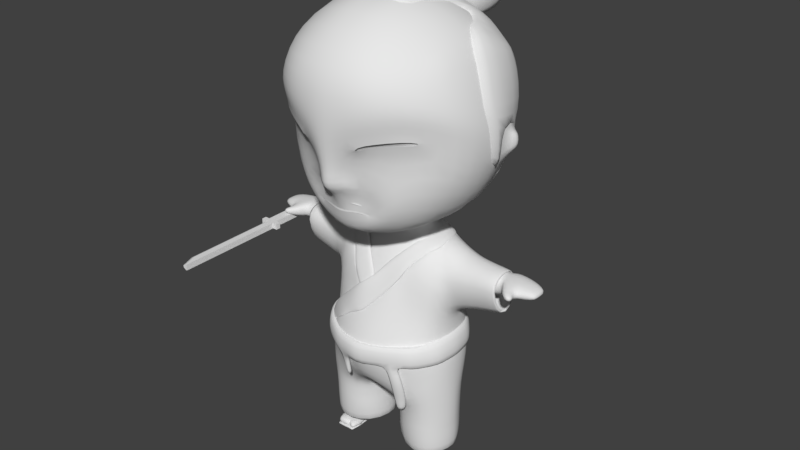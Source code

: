 # Source: Enemy_LowPoly.blend  (saved by Blender 2.79.0; exported with 4.5.12 LTS)
import bpy
from mathutils import Matrix  # noqa: F401  (used for matrix-valued properties, if any)

bpy.ops.wm.read_factory_settings(use_empty=True)
scene = bpy.context.scene
scene.name = 'Scene'

# ---- collections
col_collection_1 = bpy.data.collections.new('Collection 1'); scene.collection.children.link(col_collection_1)

# ---- world
world_world = bpy.data.worlds.new('World'); scene.world = world_world
world_world.color = (0.05088, 0.05088, 0.05088)
world_world.use_sun_shadow = False
world_world.sun_shadow_jitter_overblur = 0.0
world_world.cycles.sampling_method = 'MANUAL'

# ---- meshes
me_plane_010 = bpy.data.meshes.new('Plane.010')
me_plane_010.from_pydata([(0.9432, 0.03878, -0.2954), (1.055, 0.04047, -0.2899), (1.108, 0.04147, -0.2878), (0.8404, 0.03962, -0.2918), (0.7328, 0.03962, -0.2892), (1.139, 0.03633, 0.1771), (0.727, 0.03618, 0.1551), (1.132, 0.03868, -0.002756), (0.7268, 0.03913, -0.005511), (1.066, 0.1848, 0.3582), (1.15, 0.03688, 0.3148), (1.183, 0.09671, 0.3327), (1.159, 0.1581, 0.3534), (0.8906, 0.1816, 0.3589), (0.7578, 0.1583, 0.3564), (0.7212, 0.03671, 0.3023), (0.7076, 0.08791, 0.3342), (1.055, 0.1796, 0.4294), (1.159, 0.0374, 0.4213), (1.188, 0.09805, 0.4237), (1.17, 0.1499, 0.4281), (0.8802, 0.1668, 0.4294), (0.7688, 0.1655, 0.4288), (0.7233, 0.03749, 0.4194), (0.7011, 0.08991, 0.4244), (0.9515, 0.1459, 0.5347), (1.145, 0.03715, 0.5773), (0.8813, 0.1267, 0.5443), (0.8736, 0.03914, 0.5505), (0.8631, 0.1444, 0.5349), (0.7491, 0.03705, 0.5761), (0.8704, 0.03668, 0.5035), (1.159, 0.03815, 0.507), (0.8361, 0.1523, 0.5147), (0.8836, 0.1592, 0.4862), (1.045, 0.1674, 0.4977), (1.114, 0.1581, 0.4579), (0.7348, 0.03802, 0.5053), (0.8955, 0.127, 0.5409), (0.8902, 0.03971, 0.5496), (0.8736, 0.03914, 0.5908), (0.7537, 0.03705, 0.5911), (0.9428, 0.03614, 0.591), (0.8902, 0.03971, 0.5908), (1.076, 0.04049, 0.591), (1.055, 0.004796, -0.2899), (1.139, 0.0389, 0.591), (0.9432, 0.003111, -0.2954), (1.108, 0.005798, -0.2878), (0.8404, 0.00395, -0.2918), (0.7328, 0.003949, -0.2892), (1.068, -0.001147, 0.1351), (0.9467, -0.0008609, 0.1039), (1.139, 0.000654, 0.1771), (0.8453, -0.001156, 0.1126), (0.727, 0.000508, 0.1551), (0.8451, 0.0002987, -0.1514), (0.7268, 0.003453, -0.005511), (0.9483, -0.0002352, -0.165), (1.132, 0.003012, -0.002756), (1.068, 0.0009191, -0.0894), (1.089, -0.00131, 0.2909), (0.9443, -0.0009817, 0.273), (1.15, 0.001212, 0.3148), (0.8245, -0.001321, 0.278), (0.7212, 0.001035, 0.3023), (1.084, -0.0009468, 0.4175), (0.9441, -0.000634, 0.4146), (1.159, 0.001732, 0.4213), (0.8302, -0.0009563, 0.4154), (0.7233, 0.001813, 0.4194), (1.079, 0.0002734, 0.5749), (0.9428, 0.0004646, 0.5731), (1.145, 0.001476, 0.5773), (0.8902, 0.004034, 0.5496), (0.9435, 0.001139, 0.5014), (0.8704, 0.001006, 0.5035), (1.159, 0.002477, 0.507), (0.7348, 0.002348, 0.5053), (0.7491, 0.001377, 0.5761), (1.082, 0.0008854, 0.5037), (0.8736, 0.003463, 0.5505), (0.7537, 0.001377, 0.5911), (0.8736, 0.003463, 0.5908), (0.9428, 0.0004646, 0.591), (0.8902, 0.004034, 0.5908), (1.139, 0.003223, 0.591), (1.076, 0.00482, 0.591), (-0.9432, 0.03878, -0.2954), (-1.055, 0.04047, -0.2899), (-1.108, 0.04147, -0.2878), (-0.8404, 0.03962, -0.2918), (-0.7328, 0.03962, -0.2892), (-1.139, 0.03633, 0.1771), (-0.727, 0.03618, 0.1551), (-1.132, 0.03868, -0.002756), (-0.7268, 0.03913, -0.005511), (-1.066, 0.1848, 0.3582), (-1.15, 0.03688, 0.3148), (-1.183, 0.09671, 0.3327), (-1.159, 0.1581, 0.3534), (-0.8906, 0.1816, 0.3589), (-0.7578, 0.1583, 0.3564), (-0.7212, 0.03671, 0.3023), (-0.7076, 0.08791, 0.3342), (-1.055, 0.1796, 0.4294), (-1.159, 0.0374, 0.4213), (-1.188, 0.09805, 0.4237), (-1.17, 0.1499, 0.4281), (-0.8802, 0.1668, 0.4294), (-0.7688, 0.1655, 0.4288), (-0.7233, 0.03749, 0.4194), (-0.7011, 0.08991, 0.4244), (-0.9515, 0.1459, 0.5347), (-1.145, 0.03715, 0.5773), (-0.8813, 0.1267, 0.5443), (-0.8736, 0.03914, 0.5505), (-0.8631, 0.1444, 0.5349), (-0.7491, 0.03705, 0.5761), (-0.8704, 0.03668, 0.5035), (-1.159, 0.03815, 0.507), (-0.8361, 0.1523, 0.5147), (-0.8836, 0.1592, 0.4862), (-1.045, 0.1674, 0.4977), (-1.114, 0.1581, 0.4579), (-0.7348, 0.03802, 0.5053), (-0.8955, 0.127, 0.5409), (-0.8902, 0.03971, 0.5496), (-0.8736, 0.03914, 0.5908), (-0.7537, 0.03705, 0.5911), (-0.9428, 0.03614, 0.591), (-0.8902, 0.03971, 0.5908), (-1.076, 0.04049, 0.591), (-1.055, 0.004796, -0.2899), (-1.139, 0.0389, 0.591), (-0.9432, 0.003111, -0.2954), (-1.108, 0.005798, -0.2878), (-0.8404, 0.00395, -0.2918), (-0.7328, 0.003949, -0.2892), (-1.068, -0.001147, 0.1351), (-0.9467, -0.0008609, 0.1039), (-1.139, 0.000654, 0.1771), (-0.8453, -0.001156, 0.1126), (-0.727, 0.000508, 0.1551), (-0.8451, 0.0002987, -0.1514), (-0.7268, 0.003453, -0.005511), (-0.9483, -0.0002352, -0.165), (-1.132, 0.003012, -0.002756), (-1.068, 0.0009191, -0.0894), (-1.089, -0.00131, 0.2909), (-0.9443, -0.0009817, 0.273), (-1.15, 0.001212, 0.3148), (-0.8245, -0.001321, 0.278), (-0.7212, 0.001035, 0.3023), (-1.084, -0.0009468, 0.4175), (-0.9441, -0.000634, 0.4146), (-1.159, 0.001732, 0.4213), (-0.8302, -0.0009563, 0.4154), (-0.7233, 0.001813, 0.4194), (-1.079, 0.0002734, 0.5749), (-0.9428, 0.0004646, 0.5731), (-1.145, 0.001476, 0.5773), (-0.8902, 0.004034, 0.5496), (-0.9435, 0.001139, 0.5014), (-0.8704, 0.001006, 0.5035), (-1.159, 0.002477, 0.507), (-0.7348, 0.002348, 0.5053), (-0.7491, 0.001377, 0.5761), (-1.082, 0.0008854, 0.5037), (-0.8736, 0.003463, 0.5505), (-0.7537, 0.001377, 0.5911), (-0.8736, 0.003463, 0.5908), (-0.9428, 0.0004646, 0.591), (-0.8902, 0.004034, 0.5908), (-1.139, 0.003223, 0.591), (-1.076, 0.00482, 0.591)], [], [(40, 41, 82, 83), (37, 23, 70, 78), (26, 46, 86, 73), (5, 10, 63, 53), (43, 40, 83, 85), (30, 37, 78, 79), (16, 15, 23, 24), (10, 18, 68, 63), (13, 14, 22, 21), (12, 9, 17, 20), (6, 8, 57, 55), (23, 15, 65, 70), (2, 7, 59, 48), (10, 11, 19, 18), (14, 16, 24, 22), (11, 12, 20, 19), (44, 42, 84, 87), (35, 34, 38, 25), (4, 3, 49, 50), (34, 33, 29, 27), (15, 6, 55, 65), (17, 9, 13, 21), (3, 0, 47, 49), (42, 43, 85, 84), (20, 17, 35, 36), (21, 22, 33, 34), (8, 4, 50, 57), (17, 21, 34, 35), (7, 5, 53, 59), (34, 27, 28, 31), (34, 31, 39, 38), (1, 2, 48, 45), (32, 26, 73, 77), (41, 30, 79, 82), (18, 32, 77, 68), (46, 44, 87, 86), (0, 1, 45, 47), (57, 56, 54, 55), (56, 58, 52, 54), (58, 60, 51, 52), (60, 59, 53, 51), (45, 48, 59, 60), (47, 45, 60, 58), (50, 49, 56, 57), (49, 47, 58, 56), (52, 51, 61, 62), (51, 53, 63, 61), (55, 54, 64, 65), (54, 52, 62, 64), (62, 61, 66, 67), (61, 63, 68, 66), (65, 64, 69, 70), (64, 62, 67, 69), (74, 76, 75, 72), (75, 80, 71, 72), (80, 77, 73, 71), (70, 69, 76, 78), (66, 68, 77, 80), (67, 66, 80, 75), (69, 67, 75, 76), (78, 76, 81, 79), (79, 81, 83, 82), (74, 72, 84, 85), (74, 85, 83, 81, 76), (72, 71, 87, 84), (71, 73, 86, 87), (30, 41, 40, 43, 42, 44, 46, 26, 32, 37), (32, 18, 23, 37), (1, 0, 3, 4, 8, 7, 2), (7, 8, 6, 5), (15, 10, 5, 6), (128, 171, 170, 129), (125, 166, 158, 111), (114, 161, 174, 134), (93, 141, 151, 98), (131, 173, 171, 128), (118, 167, 166, 125), (104, 112, 111, 103), (98, 151, 156, 106), (101, 109, 110, 102), (100, 108, 105, 97), (94, 143, 145, 96), (111, 158, 153, 103), (90, 136, 147, 95), (98, 106, 107, 99), (102, 110, 112, 104), (99, 107, 108, 100), (132, 175, 172, 130), (123, 113, 126, 122), (92, 138, 137, 91), (122, 115, 117, 121), (103, 153, 143, 94), (105, 109, 101, 97), (91, 137, 135, 88), (130, 172, 173, 131), (108, 124, 123, 105), (109, 122, 121, 110), (96, 145, 138, 92), (105, 123, 122, 109), (95, 147, 141, 93), (122, 119, 116, 115), (122, 126, 127, 119), (89, 133, 136, 90), (120, 165, 161, 114), (129, 170, 167, 118), (106, 156, 165, 120), (134, 174, 175, 132), (88, 135, 133, 89), (145, 143, 142, 144), (144, 142, 140, 146), (146, 140, 139, 148), (148, 139, 141, 147), (133, 148, 147, 136), (135, 146, 148, 133), (138, 145, 144, 137), (137, 144, 146, 135), (140, 150, 149, 139), (139, 149, 151, 141), (143, 153, 152, 142), (142, 152, 150, 140), (150, 155, 154, 149), (149, 154, 156, 151), (153, 158, 157, 152), (152, 157, 155, 150), (162, 160, 163, 164), (163, 160, 159, 168), (168, 159, 161, 165), (158, 166, 164, 157), (154, 168, 165, 156), (155, 163, 168, 154), (157, 164, 163, 155), (166, 167, 169, 164), (167, 170, 171, 169), (162, 173, 172, 160), (162, 164, 169, 171, 173), (160, 172, 175, 159), (159, 175, 174, 161), (118, 125, 120, 114, 134, 132, 130, 131, 128, 129), (120, 125, 111, 106), (89, 90, 95, 96, 92, 91, 88), (95, 93, 94, 96), (103, 94, 93, 98)])
me_plane_010.polygons.foreach_set('use_smooth', [0, 0, 0, 0, 0, 0, 1, 1, 1, 1, 0, 1, 0, 1, 1, 1, 0, 1, 0, 1, 0, 1, 0, 0, 1, 1, 0, 1, 0, 1, 1, 0, 0, 0, 0, 0, 0, 1, 1, 1, 1, 1, 1, 1, 1, 1, 1, 1, 1, 1, 1, 1, 1, 1, 1, 1, 1, 1, 1, 1, 1, 1, 1, 0, 1, 1, 0, 0, 0, 0, 0, 0, 0, 0, 0, 0, 0, 1, 1, 1, 1, 0, 1, 0, 1, 1, 1, 0, 1, 0, 1, 0, 1, 0, 0, 1, 1, 0, 1, 0, 1, 1, 0, 0, 0, 0, 0, 0, 1, 1, 1, 1, 1, 1, 1, 1, 1, 1, 1, 1, 1, 1, 1, 1, 1, 1, 1, 1, 1, 1, 1, 1, 1, 1, 0, 1, 1, 0, 0, 0, 0, 0])
me_plane_010.use_remesh_preserve_volume = False
me_plane_010.use_remesh_preserve_attributes = False
me_plane_010.use_mirror_vertex_groups = False
me_plane_010.update()
me_cube = bpy.data.meshes.new('Cube')
me_cube.from_pydata([(-2.854, -0.6345, 4.181), (-2.854, -0.6345, 4.303), (-2.854, 0.4337, 4.181), (-2.854, 0.4337, 4.303), (-2.654, -0.6345, 4.181), (-2.654, -0.6345, 4.303), (-2.654, 0.4337, 4.181), (-2.654, 0.4337, 4.303), (-2.784, -0.7345, 4.181), (-2.784, -0.7345, 4.303), (-2.654, -0.7345, 4.181), (-2.654, -0.7345, 4.303), (-2.554, -0.6345, 4.181), (-2.554, -0.6345, 4.303), (-2.554, -0.7345, 4.181), (-2.554, -0.7345, 4.303), (-2.954, -0.6345, 4.181), (-2.954, -0.6345, 4.303), (-2.954, -0.7345, 4.181), (-2.954, -0.7345, 4.303), (-2.784, -2.671, 4.181), (-2.784, -2.671, 4.303), (-2.654, -2.671, 4.181), (-2.654, -2.671, 4.303), (-2.683, -2.973, 4.181), (-2.683, -2.973, 4.303), (-2.654, -2.973, 4.181), (-2.654, -2.973, 4.303), (-2.854, -0.6345, 4.222), (-2.854, -0.6345, 4.263), (-2.854, 0.4337, 4.263), (-2.854, 0.4337, 4.222), (-2.654, 0.4337, 4.263), (-2.654, 0.4337, 4.222), (-2.654, -0.6345, 4.263), (-2.654, -0.6345, 4.222), (-2.854, -0.7345, 4.222), (-2.854, -0.7345, 4.263), (-2.654, -0.7345, 4.263), (-2.654, -0.7345, 4.222), (-2.554, -0.6345, 4.263), (-2.554, -0.6345, 4.222), (-2.554, -0.7345, 4.263), (-2.554, -0.7345, 4.222), (-2.954, -0.6345, 4.222), (-2.954, -0.6345, 4.263), (-2.954, -0.7345, 4.222), (-2.954, -0.7345, 4.263), (-2.854, -2.671, 4.222), (-2.854, -2.671, 4.263), (-2.654, -2.671, 4.263), (-2.654, -2.671, 4.222), (-2.743, -2.973, 4.222), (-2.743, -2.973, 4.263), (-2.654, -2.973, 4.263), (-2.654, -2.973, 4.222)], [], [(29, 1, 3, 30), (30, 3, 7, 32), (32, 7, 5, 34), (5, 1, 9, 11), (2, 6, 4, 0), (7, 3, 1, 5), (11, 9, 21, 23), (5, 11, 15, 13), (9, 1, 17, 19), (0, 4, 10, 8), (40, 13, 15, 42), (39, 10, 14, 43), (34, 5, 13, 40), (10, 4, 12, 14), (44, 16, 18, 46), (28, 0, 16, 44), (37, 9, 19, 47), (0, 8, 18, 16), (23, 21, 25, 27), (38, 11, 23, 50), (8, 10, 22, 20), (36, 8, 20, 48), (54, 27, 25, 53), (50, 23, 27, 54), (20, 22, 26, 24), (48, 20, 24, 52), (21, 49, 53, 25), (49, 48, 52, 53), (22, 51, 55, 26), (51, 50, 54, 55), (26, 55, 52, 24), (55, 54, 53, 52), (9, 37, 49, 21), (37, 36, 48, 49), (10, 39, 51, 22), (39, 38, 50, 51), (8, 36, 46, 18), (36, 37, 47, 46), (1, 29, 45, 17), (29, 28, 44, 45), (17, 45, 47, 19), (45, 44, 46, 47), (4, 35, 41, 12), (35, 34, 40, 41), (11, 38, 42, 15), (38, 39, 43, 42), (12, 41, 43, 14), (41, 40, 42, 43), (6, 33, 35, 4), (33, 32, 34, 35), (2, 31, 33, 6), (31, 30, 32, 33), (0, 28, 31, 2), (28, 29, 30, 31)])
me_cube.use_remesh_preserve_volume = False
me_cube.use_remesh_preserve_attributes = False
me_cube.use_mirror_vertex_groups = False
me_cube.update()
me_plane_009 = bpy.data.meshes.new('Plane.009')
me_plane_009.from_pydata([(1.01, 2.899, 0.8592), (0.5446, 2.865, 1.115), (0.3865, 2.832, -1.267), (0.7061, 2.883, -1.151), (1.025, 2.899, -0.9302), (1.272, 2.941, -0.5599), (1.336, 2.971, -0.08394), (1.258, 2.965, 0.434), (1.049, 2.434, 0.8956), (0.5533, 2.433, 1.122), (0.3813, 2.397, -1.218), (0.7497, 2.431, -1.067), (1.088, 2.437, -0.8686), (1.38, 2.495, -0.4963), (1.454, 2.484, -0.03025), (1.393, 2.469, 0.4338), (-1.011, 2.884, 0.8581), (-0.5436, 2.843, 1.17), (0.002, 2.844, 1.285), (0.0001665, 2.847, -1.329), (-0.3861, 2.868, -1.267), (-0.7065, 2.853, -1.151), (-1.026, 2.889, -0.8983), (-1.235, 2.92, -0.5596), (-1.331, 2.93, -0.08408), (-1.262, 2.935, 0.4338), (-1.006, 2.446, 0.8944), (-0.5323, 2.385, 1.168), (0.001902, 2.369, 1.293), (-0.0001821, 2.372, -1.268), (-0.4693, 2.385, -1.192), (-0.8387, 2.409, -1.05), (-1.202, 2.49, -0.7778), (-1.38, 2.521, -0.4958), (-1.453, 2.565, -0.03035), (-1.393, 2.522, 0.4329), (0.7773, 2.892, 0.9871), (0.2733, 2.851, 1.206), (0.1933, 2.832, -1.298), (0.5463, 2.863, -1.209), (0.8656, 2.894, -1.063), (1.148, 2.91, -0.745), (1.32, 2.963, -0.3219), (1.321, 2.974, 0.175), (1.154, 2.923, 0.6466), (0.8011, 2.447, 1.009), (0.2776, 2.377, 1.207), (0.1906, 2.382, -1.243), (0.5655, 2.436, -1.143), (0.9187, 2.427, -0.968), (1.234, 2.45, -0.6825), (1.417, 2.491, -0.2633), (1.423, 2.474, 0.2018), (1.221, 2.443, 0.6647), (0.5655, 2.65, 1.157), (1.06, 2.688, 0.9082), (1.385, 2.715, 0.4516), (1.453, 2.742, -0.05462), (1.088, 2.65, -0.9224), (0.7495, 2.633, -1.118), (0.002016, 2.608, 1.339), (1.365, 2.709, -0.5399), (0.3955, 2.617, -1.255), (0.0, 2.616, -1.313), (-0.7772, 2.863, 1.014), (-0.2708, 2.853, 1.234), (-0.193, 2.847, -1.298), (-0.5463, 2.852, -1.209), (-0.9081, 2.863, -1.047), (-1.131, 2.874, -0.7289), (-1.283, 2.925, -0.3218), (-1.296, 2.93, 0.1749), (-1.155, 2.874, 0.6774), (-0.7689, 2.402, 1.047), (-0.2652, 2.373, 1.214), (-0.2348, 2.377, -1.23), (-0.654, 2.395, -1.121), (-1.02, 2.436, -0.9137), (-1.291, 2.499, -0.6368), (-1.417, 2.535, -0.2631), (-1.423, 2.558, 0.2013), (-1.199, 2.49, 0.6637), (-0.5543, 2.607, 1.225), (-1.039, 2.65, 0.907), (-1.366, 2.747, 0.4511), (-1.433, 2.748, -0.05475), (-1.147, 2.682, -0.8596), (-0.7949, 2.628, -1.109), (-1.346, 2.746, -0.5395), (-0.44, 2.616, -1.242), (-0.6174, 2.616, -1.176), (-1.389, 2.747, -0.2971), (-0.22, 2.616, -1.278), (-1.246, 2.698, -0.6995), (-1.202, 2.706, 0.679), (-0.2761, 2.608, 1.282), (-0.9707, 2.649, -0.9846), (-1.4, 2.747, 0.1982), (-0.7964, 2.65, 1.066), (0.5725, 2.617, -1.187), (1.409, 2.71, -0.2973), (0.1978, 2.585, -1.284), (1.226, 2.671, -0.7311), (1.223, 2.688, 0.6799), (0.2837, 2.65, 1.248), (0.9187, 2.633, -1.02), (1.419, 2.742, 0.1985), (0.8128, 2.688, 1.032), (0.6345, 2.292, 1.101), (0.8515, 2.305, 0.9884), (0.6746, 2.039, 1.065), (0.9098, 2.052, 0.9524), (0.6883, 1.767, 0.9957), (0.9147, 1.781, 0.8826), (0.7015, 1.576, 0.9491), (0.9018, 1.59, 0.836), (0.7407, 1.385, 0.9273), (0.8758, 1.399, 0.8142), (-0.4708, 2.23, 1.141), (-0.3082, 2.213, 1.185), (-0.4353, 2.055, 1.11), (-0.3251, 2.038, 1.155), (-0.3814, 1.867, 1.078), (-0.3426, 1.85, 1.123), (0.9471, 2.869, 0.7874), (0.5074, 2.839, 1.026), (0.3609, 2.838, -1.17), (0.6643, 2.889, -1.06), (0.9567, 2.886, -0.8586), (1.184, 2.913, -0.52), (1.242, 2.936, -0.08165), (1.172, 2.928, 0.3991), (0.9851, 2.441, 0.819), (0.5147, 2.442, 1.03), (0.3562, 2.411, -1.122), (0.7063, 2.449, -0.9791), (1.021, 2.451, -0.7957), (1.288, 2.497, -0.459), (1.354, 2.483, -0.02997), (1.3, 2.47, 0.3971), (-0.9441, 2.858, 0.7881), (-0.506, 2.812, 1.083), (-0.00327, 2.814, 1.189), (0.001103, 2.856, -1.229), (-0.3625, 2.874, -1.17), (-0.6658, 2.857, -1.06), (-0.9537, 2.866, -0.8334), (-1.15, 2.882, -0.5224), (-1.239, 2.892, -0.08016), (-1.174, 2.9, 0.4028), (-0.9394, 2.457, 0.8203), (-0.5014, 2.404, 1.075), (-0.001247, 2.385, 1.194), (0.001008, 2.387, -1.169), (-0.4428, 2.399, -1.096), (-0.7898, 2.421, -0.9632), (-1.126, 2.494, -0.7129), (-1.286, 2.511, -0.4624), (-1.354, 2.549, -0.02963), (-1.301, 2.514, 0.3943), (0.7332, 2.865, 0.9015), (0.2445, 2.825, 1.114), (0.1784, 2.84, -1.199), (0.5108, 2.869, -1.116), (0.8129, 2.894, -0.9779), (1.069, 2.886, -0.6886), (1.226, 2.932, -0.306), (1.229, 2.937, 0.1618), (1.076, 2.89, 0.5935), (0.7578, 2.451, 0.9187), (0.2471, 2.391, 1.113), (0.1765, 2.396, -1.145), (0.5284, 2.453, -1.051), (0.8689, 2.445, -0.8831), (1.154, 2.46, -0.623), (1.319, 2.49, -0.2465), (1.324, 2.472, 0.1885), (1.14, 2.447, 0.606), (-0.7252, 2.834, 0.9338), (-0.2514, 2.823, 1.14), (-0.177, 2.856, -1.2), (-0.5119, 2.856, -1.115), (-0.8499, 2.86, -0.9657), (-1.052, 2.836, -0.6794), (-1.192, 2.887, -0.3041), (-1.205, 2.891, 0.1629), (-1.076, 2.847, 0.6229), (-0.7165, 2.416, 0.963), (-0.2438, 2.392, 1.119), (-0.2187, 2.391, -1.132), (-0.6185, 2.408, -1.028), (-0.961, 2.448, -0.8342), (-1.207, 2.496, -0.5836), (-1.319, 2.521, -0.2459), (-1.325, 2.54, 0.1877), (-1.12, 2.496, 0.6027), (0.5904, 2.289, 1.012), (0.8072, 2.304, 0.8987), (0.63, 2.051, 0.9768), (0.8652, 2.065, 0.8638), (0.643, 1.788, 0.9091), (0.8692, 1.802, 0.796), (0.6503, 1.591, 0.8645), (0.8503, 1.604, 0.7515), (0.6845, 1.393, 0.8449), (0.8196, 1.406, 0.7318), (-0.4447, 2.249, 1.046), (-0.2813, 2.231, 1.091), (-0.3938, 2.074, 1.021), (-0.2815, 2.056, 1.067), (-0.3276, 1.887, 0.9964), (-0.2888, 1.869, 1.041)], [], [(107, 54, 9, 45), (106, 56, 15, 52), (105, 58, 12, 49), (104, 60, 28, 46), (103, 55, 8, 53), (102, 61, 13, 50), (101, 62, 10, 47), (100, 57, 14, 51), (99, 59, 11, 48), (98, 73, 27, 82), (97, 80, 35, 84), (96, 77, 32, 86), (95, 74, 28, 60), (94, 81, 26, 83), (93, 78, 33, 88), (92, 75, 30, 89), (91, 79, 34, 85), (90, 76, 31, 87), (67, 90, 87, 21), (20, 89, 90, 67), (89, 30, 76, 90), (70, 91, 85, 24), (23, 88, 91, 70), (88, 33, 79, 91), (66, 92, 89, 20), (19, 63, 92, 66), (63, 29, 75, 92), (69, 93, 88, 23), (22, 86, 93, 69), (86, 32, 78, 93), (72, 94, 83, 16), (25, 84, 94, 72), (84, 35, 81, 94), (65, 95, 60, 18), (17, 82, 95, 65), (82, 27, 74, 95), (68, 96, 86, 22), (21, 87, 96, 68), (87, 31, 77, 96), (71, 97, 84, 25), (24, 85, 97, 71), (85, 34, 80, 97), (64, 98, 82, 17), (16, 83, 98, 64), (83, 26, 73, 98), (62, 99, 48, 10), (2, 39, 99, 62), (39, 3, 59, 99), (61, 100, 51, 13), (5, 42, 100, 61), (42, 6, 57, 100), (63, 101, 47, 29), (19, 38, 101, 63), (38, 2, 62, 101), (58, 102, 50, 12), (4, 41, 102, 58), (41, 5, 61, 102), (56, 103, 53, 15), (7, 44, 103, 56), (44, 0, 55, 103), (54, 104, 46, 9), (1, 37, 104, 54), (37, 18, 60, 104), (59, 105, 49, 11), (3, 40, 105, 59), (40, 4, 58, 105), (57, 106, 52, 14), (6, 43, 106, 57), (43, 7, 56, 106), (55, 107, 45, 8), (0, 36, 107, 55), (36, 1, 54, 107), (45, 9, 108, 109), (109, 108, 110, 111), (111, 110, 112, 113), (113, 112, 114, 115), (115, 114, 116, 117), (74, 27, 118, 119), (119, 118, 120, 121), (121, 120, 122, 123), (169, 197, 196, 133), (197, 199, 198, 196), (199, 201, 200, 198), (201, 203, 202, 200), (203, 205, 204, 202), (188, 207, 206, 151), (207, 209, 208, 206), (209, 211, 210, 208), (36, 0, 124, 160), (37, 1, 125, 161), (38, 19, 143, 162), (39, 2, 126, 163), (40, 3, 127, 164), (41, 4, 128, 165), (42, 5, 129, 166), (43, 6, 130, 167), (44, 7, 131, 168), (8, 45, 169, 132), (9, 46, 170, 133), (29, 47, 171, 153), (10, 48, 172, 134), (11, 49, 173, 135), (12, 50, 174, 136), (13, 51, 175, 137), (14, 52, 176, 138), (15, 53, 177, 139), (16, 64, 178, 140), (17, 65, 179, 141), (19, 66, 180, 143), (20, 67, 181, 144), (21, 68, 182, 145), (22, 69, 183, 146), (23, 70, 184, 147), (24, 71, 185, 148), (25, 72, 186, 149), (73, 26, 150, 187), (75, 29, 153, 189), (76, 30, 154, 190), (77, 31, 155, 191), (78, 32, 156, 192), (79, 33, 157, 193), (80, 34, 158, 194), (81, 35, 159, 195), (1, 36, 160, 125), (18, 37, 161, 142), (2, 38, 162, 126), (3, 39, 163, 127), (4, 40, 164, 128), (5, 41, 165, 129), (6, 42, 166, 130), (7, 43, 167, 131), (0, 44, 168, 124), (46, 28, 152, 170), (47, 10, 134, 171), (48, 11, 135, 172), (49, 12, 136, 173), (50, 13, 137, 174), (51, 14, 138, 175), (52, 15, 139, 176), (53, 8, 132, 177), (64, 17, 141, 178), (65, 18, 142, 179), (66, 20, 144, 180), (67, 21, 145, 181), (68, 22, 146, 182), (69, 23, 147, 183), (70, 24, 148, 184), (71, 25, 149, 185), (72, 16, 140, 186), (27, 73, 187, 151), (28, 74, 188, 152), (30, 75, 189, 154), (31, 76, 190, 155), (32, 77, 191, 156), (33, 78, 192, 157), (34, 79, 193, 158), (35, 80, 194, 159), (26, 81, 195, 150), (108, 9, 133, 196), (45, 109, 197, 169), (110, 108, 196, 198), (109, 111, 199, 197), (112, 110, 198, 200), (111, 113, 201, 199), (114, 112, 200, 202), (113, 115, 203, 201), (117, 116, 204, 205), (116, 114, 202, 204), (115, 117, 205, 203), (118, 27, 151, 206), (74, 119, 207, 188), (120, 118, 206, 208), (119, 121, 209, 207), (123, 122, 210, 211), (122, 120, 208, 210), (121, 123, 211, 209)])
me_plane_009.polygons.foreach_set('use_smooth', [True] * 176)
me_plane_009.use_remesh_preserve_volume = False
me_plane_009.use_remesh_preserve_attributes = False
me_plane_009.use_mirror_vertex_groups = False
me_plane_009.update()
me_plane_008 = bpy.data.meshes.new('Plane.008')
me_plane_008.from_pydata([(1.016, 2.611, 0.8557), (0.5461, 2.598, 1.115), (0.3905, 2.599, -1.217), (0.7148, 2.609, -1.098), (1.029, 2.62, -0.9174), (1.271, 2.625, -0.5522), (1.367, 2.629, -0.07754), (1.299, 2.622, 0.4349), (0.9485, 2.062, 0.8592), (0.376, 2.271, 1.082), (0.2491, 2.11, -1.068), (0.9132, 2.178, -0.9448), (1.171, 2.223, -0.7457), (1.342, 2.249, -0.4786), (1.413, 2.341, -0.02795), (1.355, 2.293, 0.4156), (0.6563, 1.695, 0.832), (0.1943, 1.884, 0.9936), (0.1186, 1.854, -0.9741), (0.3851, 1.705, -0.8592), (0.2406, 1.408, 0.6103), (0.09516, 1.556, 0.664), (0.06259, 1.497, -0.4127), (0.2198, 1.484, -0.5582), (0.1338, 1.373, -0.01566), (0.07857, 1.458, -0.0043), (1.107, 1.691, 0.7126), (1.034, 1.624, -0.709), (1.241, 1.761, -0.4983), (1.376, 1.859, -0.3143), (1.442, 1.906, 0.02549), (1.34, 1.882, 0.3995), (0.7997, 1.479, 0.7357), (0.6026, 1.434, -0.6697), (0.2941, 1.318, 0.5382), (0.264, 1.266, -0.3857), (0.192, 1.274, -0.008357), (1.169, 1.423, 0.6128), (1.035, 1.394, -0.6457), (1.245, 1.468, -0.4872), (1.358, 1.524, -0.2634), (1.458, 1.548, -0.02456), (1.374, 1.53, 0.3221), (0.8459, 1.315, 0.6759), (0.5941, 1.294, -0.6429), (0.3474, 1.222, 0.5235), (0.2621, 1.217, -0.3923), (0.1919, 1.205, -0.007647), (1.179, 1.002, 0.5519), (1.028, 1.007, -0.6214), (1.24, 1.01, -0.4789), (1.35, 1.006, -0.2574), (1.464, 1.005, -0.02775), (1.368, 1.004, 0.3133), (0.8519, 0.9991, 0.6627), (0.6102, 1.005, -0.5768), (0.3584, 0.9937, 0.5058), (0.2852, 1.005, -0.3828), (0.2043, 1.002, -0.004641), (1.177, 0.9079, 0.5513), (1.02, 0.9146, -0.6157), (1.242, 0.9148, -0.4768), (1.349, 0.9157, -0.2622), (1.46, 0.9136, -0.0331), (1.368, 0.9115, 0.3118), (0.8526, 0.9052, 0.6637), (0.604, 0.9136, -0.5536), (0.3594, 0.9036, 0.4926), (0.2858, 0.9134, -0.3839), (0.2052, 0.9066, -0.004896), (1.179, 0.8009, 0.5446), (1.012, 0.8327, -0.6159), (1.238, 0.8333, -0.4815), (1.347, 0.8238, -0.2635), (1.462, 0.8211, -0.03731), (1.368, 0.8163, 0.3071), (0.8525, 0.7922, 0.6532), (0.6025, 0.8211, -0.5668), (0.3607, 0.7948, 0.4945), (0.2851, 0.8085, -0.3833), (0.2046, 0.799, -0.0001766), (1.179, 0.653, 0.538), (1.018, 0.6647, -0.6078), (1.24, 0.6676, -0.4826), (1.349, 0.6671, -0.2636), (1.462, 0.6665, -0.04333), (1.368, 0.6617, 0.3049), (0.853, 0.6468, 0.6467), (0.5971, 0.6592, -0.5656), (0.3619, 0.6458, 0.4909), (0.2855, 0.6539, -0.3836), (0.2058, 0.6486, -0.005929), (1.174, 0.2596, 0.517), (0.9887, 0.2926, -0.5845), (1.232, 0.2901, -0.475), (1.333, 0.2957, -0.2619), (1.447, 0.2942, -0.05022), (1.365, 0.2782, 0.2904), (0.8534, 0.2347, 0.6093), (0.6004, 0.2902, -0.5525), (0.364, 0.2613, 0.4194), (0.2866, 0.2877, -0.3832), (0.2078, 0.2823, -0.02239), (-1.016, 2.611, 0.8557), (-0.5461, 2.598, 1.173), (0.0, 2.588, 1.303), (0.0, 2.596, -1.281), (-0.3905, 2.599, -1.217), (-0.7148, 2.609, -1.098), (-1.029, 2.62, -0.8854), (-1.234, 2.625, -0.5522), (-1.33, 2.629, -0.07754), (-1.261, 2.622, 0.4349), (-0.9485, 2.062, 0.8592), (-0.376, 2.271, 1.082), (0.0, 2.332, 1.208), (0.0, 2.132, -1.118), (-0.2491, 2.11, -1.068), (-0.9132, 2.178, -0.9448), (-1.171, 2.223, -0.7457), (-1.342, 2.249, -0.4786), (-1.413, 2.341, -0.02795), (-1.355, 2.293, 0.4156), (-0.5675, 1.708, 0.832), (-0.1943, 1.884, 0.9936), (0.0, 1.937, 1.022), (0.0, 1.863, -0.9332), (-0.1186, 1.854, -0.9741), (-0.3851, 1.705, -0.8592), (-0.2434, 1.452, 0.6103), (-0.09516, 1.556, 0.664), (0.0, 1.567, 0.6318), (0.0, 1.506, -0.4217), (-0.06259, 1.497, -0.4127), (-0.2198, 1.484, -0.5582), (-0.1338, 1.373, -0.01566), (-0.07857, 1.458, -0.0043), (0.0, 1.454, -0.00783), (-1.107, 1.691, 0.7126), (-1.034, 1.624, -0.709), (-1.241, 1.761, -0.4983), (-1.376, 1.859, -0.3143), (-1.442, 1.906, 0.02549), (-1.34, 1.882, 0.3995), (-0.7997, 1.479, 0.7357), (-0.6026, 1.434, -0.6697), (-0.3244, 1.318, 0.5382), (-0.264, 1.266, -0.3857), (-0.192, 1.274, -0.008357), (-1.169, 1.423, 0.6128), (-1.035, 1.394, -0.6457), (-1.245, 1.468, -0.4872), (-1.358, 1.524, -0.2634), (-1.458, 1.548, -0.02456), (-1.374, 1.53, 0.3221), (-0.8459, 1.315, 0.6759), (-0.5941, 1.294, -0.6429), (-0.3777, 1.222, 0.5235), (-0.2621, 1.217, -0.3923), (-0.1919, 1.205, -0.007647), (-1.179, 1.002, 0.5519), (-1.028, 1.007, -0.6214), (-1.24, 1.01, -0.4789), (-1.35, 1.006, -0.2574), (-1.464, 1.005, -0.02775), (-1.368, 1.004, 0.3133), (-0.8519, 0.9991, 0.6627), (-0.6102, 1.005, -0.5768), (-0.3887, 0.9937, 0.5058), (-0.2852, 1.005, -0.3828), (-0.2043, 1.002, -0.004641), (-1.177, 0.9079, 0.5513), (-1.02, 0.9146, -0.6157), (-1.242, 0.9148, -0.4768), (-1.349, 0.9157, -0.2622), (-1.46, 0.9136, -0.0331), (-1.368, 0.9115, 0.3118), (-0.8526, 0.9052, 0.6637), (-0.604, 0.9136, -0.5536), (-0.3897, 0.9036, 0.4926), (-0.2858, 0.9134, -0.3839), (-0.2052, 0.9066, -0.004896), (-1.179, 0.8009, 0.5446), (-1.012, 0.8327, -0.6159), (-1.238, 0.8333, -0.4815), (-1.347, 0.8238, -0.2635), (-1.462, 0.8211, -0.03731), (-1.368, 0.8163, 0.3071), (-0.8525, 0.7922, 0.6532), (-0.6025, 0.8211, -0.5668), (-0.391, 0.7948, 0.4945), (-0.2851, 0.8085, -0.3833), (-0.2046, 0.799, -0.0001766), (-1.179, 0.653, 0.538), (-1.018, 0.6647, -0.6078), (-1.24, 0.6676, -0.4826), (-1.349, 0.6671, -0.2636), (-1.462, 0.6665, -0.04333), (-1.368, 0.6617, 0.3049), (-0.853, 0.6468, 0.6467), (-0.5971, 0.6592, -0.5656), (-0.3922, 0.6458, 0.4909), (-0.2855, 0.6539, -0.3836), (-0.2058, 0.6486, -0.005929), (-1.174, 0.2596, 0.517), (-0.9887, 0.2926, -0.5845), (-1.232, 0.2901, -0.475), (-1.333, 0.2957, -0.2619), (-1.447, 0.2942, -0.05022), (-1.365, 0.2782, 0.2904), (-0.8534, 0.2347, 0.6093), (-0.6004, 0.2902, -0.5525), (-0.3942, 0.2613, 0.4194), (-0.2866, 0.2877, -0.3832), (-0.2078, 0.2823, -0.02239), (0.9534, 2.619, 0.7779), (0.5102, 2.617, 1.023), (0.3696, 2.629, -1.124), (0.6787, 2.631, -1.007), (0.9622, 2.624, -0.843), (1.18, 2.616, -0.512), (1.268, 2.613, -0.0731), (1.208, 2.614, 0.394), (1.109, 1.435, 0.5335), (1.0, 1.407, -0.5528), (1.167, 1.474, -0.4247), (1.267, 1.526, -0.2224), (1.358, 1.548, -0.01885), (1.283, 1.531, 0.2808), (0.8434, 1.335, 0.578), (0.6261, 1.308, -0.5492), (0.4134, 1.246, 0.452), (0.3454, 1.225, -0.3376), (0.2911, 1.216, -0.01132), (1.121, 1.006, 0.4707), (1.002, 1.016, -0.5254), (1.165, 1.013, -0.4132), (1.26, 1.006, -0.2138), (1.364, 1.006, -0.01944), (1.278, 1.006, 0.2691), (0.8521, 1.005, 0.5628), (0.6402, 1.019, -0.4824), (0.4288, 1.0, 0.4351), (0.3666, 1.015, -0.3255), (0.3041, 1.007, -0.009252), (1.12, 0.9109, 0.4693), (0.9987, 0.9183, -0.5182), (1.167, 0.9167, -0.4104), (1.259, 0.9155, -0.2178), (1.36, 0.9142, -0.02329), (1.278, 0.9135, 0.2665), (0.8521, 0.9098, 0.5638), (0.6365, 0.9158, -0.459), (0.4321, 0.9072, 0.424), (0.3662, 0.9143, -0.3245), (0.3051, 0.9074, -0.009053), (1.121, 0.805, 0.4629), (0.9931, 0.8316, -0.5177), (1.165, 0.8339, -0.4129), (1.258, 0.823, -0.2187), (1.362, 0.8205, -0.02721), (1.279, 0.8176, 0.2621), (0.8521, 0.7971, 0.5533), (0.6335, 0.8181, -0.4717), (0.4315, 0.7972, 0.424), (0.366, 0.8067, -0.3245), (0.3044, 0.7993, -0.005633), (1.122, 0.6573, 0.4556), (0.9973, 0.6683, -0.51), (1.168, 0.6699, -0.4134), (1.26, 0.6681, -0.2186), (1.363, 0.668, -0.03215), (1.279, 0.664, 0.2595), (0.8535, 0.654, 0.547), (0.6278, 0.6614, -0.4704), (0.4319, 0.6521, 0.4198), (0.3663, 0.6543, -0.3246), (0.3057, 0.6501, -0.01113), (1.119, 0.2652, 0.4337), (0.9711, 0.298, -0.4862), (1.161, 0.2951, -0.4048), (1.244, 0.299, -0.2169), (1.347, 0.2976, -0.03862), (1.276, 0.2817, 0.2449), (0.8555, 0.2453, 0.5099), (0.6302, 0.2935, -0.457), (0.4367, 0.2706, 0.3514), (0.3673, 0.2887, -0.3241), (0.3076, 0.2844, -0.02758), (-0.9515, 2.62, 0.7796), (-0.5112, 2.625, 1.083), (-0.002988, 2.621, 1.209), (0.0, 2.63, -1.187), (-0.3696, 2.629, -1.124), (-0.6775, 2.63, -1.007), (-0.9598, 2.618, -0.8132), (-1.144, 2.607, -0.5125), (-1.233, 2.603, -0.07288), (-1.171, 2.607, 0.3942), (-1.109, 1.435, 0.5335), (-1.0, 1.407, -0.5528), (-1.167, 1.474, -0.4247), (-1.267, 1.526, -0.2224), (-1.358, 1.548, -0.01885), (-1.283, 1.531, 0.2808), (-0.8441, 1.335, 0.578), (-0.6261, 1.308, -0.5492), (-0.4425, 1.245, 0.4509), (-0.3454, 1.225, -0.3376), (-0.291, 1.216, -0.01387), (-1.121, 1.006, 0.4707), (-1.002, 1.016, -0.5254), (-1.165, 1.013, -0.4132), (-1.26, 1.006, -0.2138), (-1.364, 1.006, -0.01944), (-1.278, 1.006, 0.2691), (-0.853, 1.005, 0.5629), (-0.6402, 1.019, -0.4824), (-0.4579, 1.0, 0.4339), (-0.3666, 1.015, -0.3255), (-0.3039, 1.007, -0.01193), (-1.12, 0.9109, 0.4693), (-0.9987, 0.9183, -0.5182), (-1.167, 0.9167, -0.4104), (-1.259, 0.9155, -0.2178), (-1.36, 0.9142, -0.02329), (-1.278, 0.9135, 0.2665), (-0.8531, 0.9098, 0.5638), (-0.6365, 0.9158, -0.459), (-0.461, 0.9072, 0.4226), (-0.3662, 0.9143, -0.3245), (-0.305, 0.9074, -0.01173), (-1.121, 0.805, 0.4629), (-0.9931, 0.8316, -0.5177), (-1.165, 0.8339, -0.4129), (-1.258, 0.823, -0.2187), (-1.362, 0.8205, -0.02721), (-1.279, 0.8176, 0.2621), (-0.853, 0.7971, 0.5533), (-0.6335, 0.8181, -0.4717), (-0.4606, 0.7972, 0.4228), (-0.366, 0.8067, -0.3245), (-0.3042, 0.7993, -0.00842), (-1.122, 0.6573, 0.4556), (-0.9973, 0.6683, -0.51), (-1.168, 0.6699, -0.4134), (-1.26, 0.6681, -0.2186), (-1.363, 0.668, -0.03215), (-1.279, 0.664, 0.2595), (-0.8545, 0.654, 0.547), (-0.6278, 0.6614, -0.4704), (-0.461, 0.6522, 0.4186), (-0.3663, 0.6543, -0.3246), (-0.3055, 0.6504, -0.01392), (-1.119, 0.2652, 0.4337), (-0.9711, 0.298, -0.4862), (-1.161, 0.2951, -0.4048), (-1.244, 0.299, -0.2169), (-1.347, 0.2976, -0.03862), (-1.276, 0.2817, 0.2449), (-0.8565, 0.2452, 0.5099), (-0.6302, 0.2935, -0.457), (-0.4655, 0.2707, 0.3499), (-0.3673, 0.2887, -0.3241), (-0.3074, 0.2847, -0.03039)], [], [(0, 1, 9, 8), (6, 7, 15, 14), (3, 4, 12, 11), (1, 105, 115, 9), (7, 0, 8, 15), (4, 5, 13, 12), (106, 2, 10, 116), (5, 6, 14, 13), (2, 3, 11, 10), (10, 11, 19, 18), (9, 115, 125, 17), (116, 10, 18, 126), (8, 9, 17, 16), (126, 18, 22, 132), (16, 17, 21, 20), (18, 19, 23, 22), (17, 125, 131, 21), (20, 21, 25, 24), (22, 23, 24, 25), (21, 131, 137, 25), (132, 22, 25, 137), (11, 12, 28, 27), (8, 16, 32, 26), (16, 20, 34, 32), (20, 24, 36, 34), (15, 8, 26, 31), (12, 13, 29, 28), (24, 23, 35, 36), (13, 14, 30, 29), (23, 19, 33, 35), (19, 11, 27, 33), (14, 15, 31, 30), (28, 29, 40, 39), (35, 33, 44, 46), (33, 27, 38, 44), (29, 30, 41, 40), (34, 36, 47, 45), (26, 32, 43, 37), (30, 31, 42, 41), (36, 35, 46, 47), (27, 28, 39, 38), (32, 34, 45, 43), (31, 26, 37, 42), (41, 42, 53, 52), (47, 46, 57, 58), (38, 39, 50, 49), (43, 45, 56, 54), (42, 37, 48, 53), (39, 40, 51, 50), (46, 44, 55, 57), (44, 38, 49, 55), (40, 41, 52, 51), (45, 47, 58, 56), (37, 43, 54, 48), (57, 55, 66, 68), (55, 49, 60, 66), (51, 52, 63, 62), (56, 58, 69, 67), (48, 54, 65, 59), (52, 53, 64, 63), (58, 57, 68, 69), (49, 50, 61, 60), (54, 56, 67, 65), (53, 48, 59, 64), (50, 51, 62, 61), (63, 64, 75, 74), (69, 68, 79, 80), (60, 61, 72, 71), (65, 67, 78, 76), (64, 59, 70, 75), (61, 62, 73, 72), (68, 66, 77, 79), (66, 60, 71, 77), (62, 63, 74, 73), (67, 69, 80, 78), (59, 65, 76, 70), (77, 71, 82, 88), (73, 74, 85, 84), (78, 80, 91, 89), (70, 76, 87, 81), (74, 75, 86, 85), (80, 79, 90, 91), (71, 72, 83, 82), (76, 78, 89, 87), (75, 70, 81, 86), (72, 73, 84, 83), (79, 77, 88, 90), (91, 90, 101, 102), (82, 83, 94, 93), (87, 89, 100, 98), (86, 81, 92, 97), (83, 84, 95, 94), (90, 88, 99, 101), (88, 82, 93, 99), (84, 85, 96, 95), (89, 91, 102, 100), (81, 87, 98, 92), (85, 86, 97, 96), (103, 113, 114, 104), (111, 121, 122, 112), (108, 118, 119, 109), (104, 114, 115, 105), (112, 122, 113, 103), (109, 119, 120, 110), (106, 116, 117, 107), (110, 120, 121, 111), (107, 117, 118, 108), (117, 127, 128, 118), (114, 124, 125, 115), (116, 126, 127, 117), (113, 123, 124, 114), (126, 132, 133, 127), (123, 129, 130, 124), (127, 133, 134, 128), (124, 130, 131, 125), (129, 135, 136, 130), (133, 136, 135, 134), (130, 136, 137, 131), (132, 137, 136, 133), (118, 139, 140, 119), (113, 138, 144, 123), (123, 144, 146, 129), (129, 146, 148, 135), (122, 143, 138, 113), (119, 140, 141, 120), (135, 148, 147, 134), (120, 141, 142, 121), (134, 147, 145, 128), (128, 145, 139, 118), (121, 142, 143, 122), (140, 151, 152, 141), (147, 158, 156, 145), (145, 156, 150, 139), (141, 152, 153, 142), (146, 157, 159, 148), (138, 149, 155, 144), (142, 153, 154, 143), (148, 159, 158, 147), (139, 150, 151, 140), (144, 155, 157, 146), (143, 154, 149, 138), (153, 164, 165, 154), (159, 170, 169, 158), (150, 161, 162, 151), (155, 166, 168, 157), (154, 165, 160, 149), (151, 162, 163, 152), (158, 169, 167, 156), (156, 167, 161, 150), (152, 163, 164, 153), (157, 168, 170, 159), (149, 160, 166, 155), (169, 180, 178, 167), (167, 178, 172, 161), (163, 174, 175, 164), (168, 179, 181, 170), (160, 171, 177, 166), (164, 175, 176, 165), (170, 181, 180, 169), (161, 172, 173, 162), (166, 177, 179, 168), (165, 176, 171, 160), (162, 173, 174, 163), (175, 186, 187, 176), (181, 192, 191, 180), (172, 183, 184, 173), (177, 188, 190, 179), (176, 187, 182, 171), (173, 184, 185, 174), (180, 191, 189, 178), (178, 189, 183, 172), (174, 185, 186, 175), (179, 190, 192, 181), (171, 182, 188, 177), (189, 200, 194, 183), (185, 196, 197, 186), (190, 201, 203, 192), (182, 193, 199, 188), (186, 197, 198, 187), (192, 203, 202, 191), (183, 194, 195, 184), (188, 199, 201, 190), (187, 198, 193, 182), (184, 195, 196, 185), (191, 202, 200, 189), (203, 214, 213, 202), (194, 205, 206, 195), (199, 210, 212, 201), (198, 209, 204, 193), (195, 206, 207, 196), (202, 213, 211, 200), (200, 211, 205, 194), (196, 207, 208, 197), (201, 212, 214, 203), (193, 204, 210, 199), (197, 208, 209, 198), (227, 238, 239, 228), (233, 244, 243, 232), (224, 235, 236, 225), (229, 240, 242, 231), (228, 239, 234, 223), (225, 236, 237, 226), (232, 243, 241, 230), (230, 241, 235, 224), (226, 237, 238, 227), (231, 242, 244, 233), (223, 234, 240, 229), (243, 254, 252, 241), (241, 252, 246, 235), (237, 248, 249, 238), (242, 253, 255, 244), (234, 245, 251, 240), (238, 249, 250, 239), (244, 255, 254, 243), (235, 246, 247, 236), (240, 251, 253, 242), (239, 250, 245, 234), (236, 247, 248, 237), (249, 260, 261, 250), (255, 266, 265, 254), (246, 257, 258, 247), (251, 262, 264, 253), (250, 261, 256, 245), (247, 258, 259, 248), (254, 265, 263, 252), (252, 263, 257, 246), (248, 259, 260, 249), (253, 264, 266, 255), (245, 256, 262, 251), (263, 274, 268, 257), (259, 270, 271, 260), (264, 275, 277, 266), (256, 267, 273, 262), (260, 271, 272, 261), (266, 277, 276, 265), (257, 268, 269, 258), (262, 273, 275, 264), (261, 272, 267, 256), (258, 269, 270, 259), (265, 276, 274, 263), (277, 288, 287, 276), (268, 279, 280, 269), (273, 284, 286, 275), (272, 283, 278, 267), (269, 280, 281, 270), (276, 287, 285, 274), (274, 285, 279, 268), (270, 281, 282, 271), (275, 286, 288, 277), (267, 278, 284, 273), (271, 282, 283, 272), (303, 304, 315, 314), (309, 308, 319, 320), (300, 301, 312, 311), (305, 307, 318, 316), (304, 299, 310, 315), (301, 302, 313, 312), (308, 306, 317, 319), (306, 300, 311, 317), (302, 303, 314, 313), (307, 309, 320, 318), (299, 305, 316, 310), (319, 317, 328, 330), (317, 311, 322, 328), (313, 314, 325, 324), (318, 320, 331, 329), (310, 316, 327, 321), (314, 315, 326, 325), (320, 319, 330, 331), (311, 312, 323, 322), (316, 318, 329, 327), (315, 310, 321, 326), (312, 313, 324, 323), (325, 326, 337, 336), (331, 330, 341, 342), (322, 323, 334, 333), (327, 329, 340, 338), (326, 321, 332, 337), (323, 324, 335, 334), (330, 328, 339, 341), (328, 322, 333, 339), (324, 325, 336, 335), (329, 331, 342, 340), (321, 327, 338, 332), (339, 333, 344, 350), (335, 336, 347, 346), (340, 342, 353, 351), (332, 338, 349, 343), (336, 337, 348, 347), (342, 341, 352, 353), (333, 334, 345, 344), (338, 340, 351, 349), (337, 332, 343, 348), (334, 335, 346, 345), (341, 339, 350, 352), (353, 352, 363, 364), (344, 345, 356, 355), (349, 351, 362, 360), (348, 343, 354, 359), (345, 346, 357, 356), (352, 350, 361, 363), (350, 344, 355, 361), (346, 347, 358, 357), (351, 353, 364, 362), (343, 349, 360, 354), (347, 348, 359, 358), (1, 0, 215, 216), (105, 1, 216, 291), (2, 106, 292, 217), (3, 2, 217, 218), (4, 3, 218, 219), (5, 4, 219, 220), (6, 5, 220, 221), (7, 6, 221, 222), (0, 7, 222, 215), (93, 94, 280, 279), (94, 95, 281, 280), (95, 96, 282, 281), (96, 97, 283, 282), (97, 92, 278, 283), (99, 93, 279, 285), (92, 98, 284, 278), (98, 100, 286, 284), (101, 99, 285, 287), (100, 102, 288, 286), (102, 101, 287, 288), (103, 104, 290, 289), (104, 105, 291, 290), (106, 107, 293, 292), (107, 108, 294, 293), (108, 109, 295, 294), (109, 110, 296, 295), (110, 111, 297, 296), (111, 112, 298, 297), (112, 103, 289, 298), (206, 205, 355, 356), (207, 206, 356, 357), (208, 207, 357, 358), (209, 208, 358, 359), (204, 209, 359, 354), (205, 211, 361, 355), (210, 204, 354, 360), (212, 210, 360, 362), (211, 213, 363, 361), (214, 212, 362, 364), (213, 214, 364, 363)])
me_plane_008.polygons.foreach_set('use_smooth', [True] * 346)
me_plane_008.use_remesh_preserve_volume = False
me_plane_008.use_remesh_preserve_attributes = False
me_plane_008.use_mirror_vertex_groups = False
me_plane_008.update()
me_plane_007 = bpy.data.meshes.new('Plane.007')
me_plane_007.from_pydata([(0.594, 4.779, 0.1318), (0.5133, 4.682, 0.2575), (0.1853, 4.897, -0.8281), (0.3528, 4.902, -0.7908), (0.4938, 4.905, -0.7072), (0.5813, 4.905, -0.5726), (0.6501, 4.878, -0.3381), (0.6543, 4.85, -0.07886), (0.8676, 4.612, 0.2753), (0.3824, 4.563, 0.3909), (0.2495, 4.654, -0.9676), (0.481, 4.662, -0.9248), (0.7153, 4.676, -0.8286), (0.9701, 4.761, -0.6349), (1.035, 4.825, -0.2914), (1.05, 4.753, -0.006157), (0.6867, 4.455, 0.4504), (0.1733, 4.336, 0.5518), (0.5615, 4.206, 0.619), (0.4569, 3.992, 0.7188), (0.9613, 4.706, 0.1651), (0.6241, 4.809, 0.02648), (-0.594, 4.79, 0.1318), (-0.5133, 4.714, 0.2795), (0.0, 4.865, -0.8592), (-0.1853, 4.897, -0.8281), (-0.3528, 4.902, -0.7908), (-0.4938, 4.905, -0.7072), (-0.5813, 4.905, -0.5726), (-0.6501, 4.878, -0.3381), (-0.6543, 4.85, -0.07886), (-0.8676, 4.658, 0.2753), (-0.3824, 4.596, 0.4129), (0.0, 4.634, -0.9947), (-0.2495, 4.654, -0.9676), (-0.481, 4.662, -0.9248), (-0.7153, 4.676, -0.8286), (-0.9701, 4.761, -0.6349), (-1.035, 4.825, -0.2914), (-1.05, 4.753, -0.006157), (-0.6867, 4.455, 0.4788), (-0.1733, 4.336, 0.6188), (0.0682, 3.932, 0.7509), (-0.5484, 3.575, 0.8197), (-0.3507, 3.794, 0.8516), (0.00462, 3.414, 0.9324), (-0.8343, 2.918, 0.9085), (-0.6156, 3.062, 1.031), (-1.069, 2.597, 0.8098), (-0.9242, 3.216, 0.706), (-1.297, 2.618, 0.5162), (-1.105, 3.008, 0.647), (-0.9613, 4.706, 0.1651), (-0.6241, 4.82, 0.02648), (-0.3778, 3.258, 1.018), (0.05019, 4.12, 0.7112), (0.0, 3.451, 0.9875), (-0.4328, 3.992, 0.768), (-0.5615, 4.206, 0.6188), (-0.747, 3.431, 0.7743), (-0.1918, 3.916, 0.8262), (-0.1314, 3.355, 1.02), (0.5883, 4.74, 0.1015), (0.5079, 4.646, 0.2232), (0.1802, 4.871, -0.7857), (0.3417, 4.874, -0.7514), (0.4779, 4.87, -0.6751), (0.5667, 4.861, -0.5541), (0.6396, 4.829, -0.3383), (0.6465, 4.802, -0.09194), (0.8624, 4.574, 0.243), (0.3786, 4.531, 0.3528), (0.2442, 4.627, -0.9252), (0.4686, 4.633, -0.8863), (0.6994, 4.64, -0.7981), (0.9561, 4.716, -0.6204), (1.025, 4.777, -0.294), (1.042, 4.705, -0.01962), (0.684, 4.425, 0.41), (0.1701, 4.311, 0.5086), (0.5607, 4.181, 0.5755), (0.453, 3.97, 0.6743), (0.9546, 4.661, 0.1427), (0.6173, 4.765, 0.004364), (-0.5864, 4.748, 0.1062), (-0.5069, 4.676, 0.2481), (0.0, 4.84, -0.8161), (-0.1802, 4.871, -0.7857), (-0.3417, 4.874, -0.7514), (-0.4779, 4.87, -0.6751), (-0.5667, 4.861, -0.5541), (-0.6396, 4.829, -0.3383), (-0.646, 4.802, -0.09136), (-0.8603, 4.618, 0.2469), (-0.3767, 4.564, 0.375), (0.0, 4.609, -0.9516), (-0.2442, 4.627, -0.9252), (-0.4686, 4.633, -0.8863), (-0.6994, 4.64, -0.7981), (-0.9561, 4.716, -0.6204), (-1.025, 4.777, -0.294), (-1.041, 4.705, -0.01897), (-0.6806, 4.426, 0.4382), (-0.1702, 4.313, 0.5743), (0.06458, 3.915, 0.704), (-0.5266, 3.56, 0.7773), (-0.345, 3.777, 0.8048), (0.001003, 3.397, 0.8854), (-0.8032, 2.903, 0.8724), (-0.5907, 3.04, 0.9931), (-1.034, 2.586, 0.776), (-0.8932, 3.201, 0.6698), (-1.262, 2.607, 0.4824), (-1.071, 2.996, 0.6121), (-0.9528, 4.66, 0.1466), (-0.6156, 4.774, 0.007998), (-0.3608, 3.24, 0.9748), (0.04517, 4.099, 0.6658), (0.0003479, 3.434, 0.9406), (-0.4323, 3.973, 0.7218), (-0.5538, 4.183, 0.5751), (-0.7216, 3.414, 0.7351), (-0.1942, 3.899, 0.7793), (-0.1271, 3.339, 0.973)], [], [(5, 6, 14, 13), (2, 3, 11, 10), (0, 1, 9, 8), (6, 7, 15, 14), (3, 4, 12, 11), (21, 0, 8, 20), (4, 5, 13, 12), (24, 2, 10, 33), (8, 9, 17, 16), (16, 17, 19, 18), (17, 55, 56, 19), (7, 21, 20, 15), (28, 37, 38, 29), (25, 34, 35, 26), (22, 31, 32, 23), (29, 38, 39, 30), (26, 35, 36, 27), (53, 52, 31, 22), (27, 36, 37, 28), (24, 33, 34, 25), (31, 40, 41, 32), (40, 58, 57, 41), (41, 57, 45, 42), (59, 46, 47, 54), (49, 51, 46, 59), (51, 50, 48, 46), (30, 39, 52, 53), (43, 59, 54, 44), (54, 61, 56, 44), (60, 44, 56, 55), (1, 0, 62, 63), (2, 24, 86, 64), (3, 2, 64, 65), (4, 3, 65, 66), (5, 4, 66, 67), (6, 5, 67, 68), (7, 6, 68, 69), (21, 7, 69, 83), (33, 10, 72, 95), (10, 11, 73, 72), (11, 12, 74, 73), (12, 13, 75, 74), (13, 14, 76, 75), (14, 15, 77, 76), (15, 20, 82, 77), (9, 1, 63, 71), (55, 17, 79, 117), (17, 9, 71, 79), (8, 16, 78, 70), (18, 19, 81, 80), (19, 56, 118, 81), (16, 18, 80, 78), (0, 21, 83, 62), (20, 8, 70, 82), (22, 23, 85, 84), (24, 25, 87, 86), (25, 26, 88, 87), (26, 27, 89, 88), (27, 28, 90, 89), (28, 29, 91, 90), (29, 30, 92, 91), (30, 53, 115, 92), (34, 33, 95, 96), (35, 34, 96, 97), (36, 35, 97, 98), (37, 36, 98, 99), (38, 37, 99, 100), (39, 38, 100, 101), (52, 39, 101, 114), (23, 32, 94, 85), (41, 42, 104, 103), (32, 41, 103, 94), (40, 31, 93, 102), (57, 58, 120, 119), (45, 57, 119, 107), (58, 40, 102, 120), (47, 46, 108, 109), (54, 47, 109, 116), (59, 43, 105, 121), (46, 48, 110, 108), (48, 50, 112, 110), (51, 49, 111, 113), (53, 22, 84, 115), (49, 59, 121, 111), (50, 51, 113, 112), (31, 52, 114, 93), (42, 45, 107, 104), (43, 44, 106, 105), (44, 60, 122, 106), (60, 55, 117, 122), (61, 54, 116, 123), (56, 61, 123, 118)])
me_plane_007.polygons.foreach_set('use_smooth', [True] * 92)
me_plane_007.use_remesh_preserve_volume = False
me_plane_007.use_remesh_preserve_attributes = False
me_plane_007.use_mirror_vertex_groups = False
me_plane_007.update()
me_plane_005 = bpy.data.meshes.new('Plane.005')
me_plane_005.from_pydata([(0.8405, 4.601, 0.2753), (0.2495, 4.654, -0.956), (0.481, 4.662, -0.9132), (0.7153, 4.676, -0.817), (0.9353, 4.757, -0.6349), (0.9998, 4.816, -0.2914), (1.025, 4.749, -0.006157), (0.6659, 4.44, 0.4504), (0.2906, 4.173, -1.085), (0.5731, 4.175, -1.046), (0.8272, 4.184, -0.9599), (1.064, 4.207, -0.8504), (1.18, 4.237, 0.3685), (0.5129, 4.144, 0.6254), (0.4263, 3.97, 0.7188), (0.3065, 3.622, -1.197), (0.6055, 3.618, -1.129), (0.8687, 3.613, -0.9915), (1.125, 3.418, -0.7683), (1.292, 3.197, -0.2356), (1.229, 3.507, 0.3481), (0.8245, 2.971, 0.8268), (0.4867, 2.954, 1.047), (0.3355, 3.093, -1.27), (0.6459, 3.017, -1.164), (0.9179, 2.979, -0.9765), (1.156, 2.968, -0.6796), (1.303, 2.922, -0.1769), (1.258, 2.96, 0.2877), (0.8586, 2.623, 0.9517), (0.4966, 2.628, 1.114), (0.3681, 2.614, -1.227), (0.696, 2.589, -1.087), (0.98, 2.619, -0.8997), (1.245, 2.641, -0.6126), (1.374, 2.651, -0.1499), (1.357, 2.638, 0.2954), (1.239, 4.679, -0.555), (1.255, 4.712, -0.2557), (1.245, 4.647, 0.03612), (1.26, 4.243, -0.7458), (1.312, 4.242, 0.3076), (1.284, 3.565, -0.7054), (1.359, 3.365, -0.2774), (1.327, 3.517, 0.1081), (1.823, 3.722, 0.04691), (1.857, 3.547, -0.2481), (1.817, 3.777, -0.5798), (1.814, 4.283, 0.2066), (1.808, 4.294, -0.6127), (1.807, 4.53, 0.01268), (1.805, 4.602, -0.2369), (1.807, 4.557, -0.4722), (1.666, 4.563, -0.4797), (1.671, 4.617, -0.2366), (1.677, 4.535, 0.01998), (1.668, 4.279, -0.6295), (1.686, 4.265, 0.2274), (1.681, 3.738, -0.5912), (1.725, 3.501, -0.2521), (1.692, 3.686, 0.05277), (1.477, 3.628, 0.06742), (1.511, 3.422, -0.2612), (1.463, 3.667, -0.6326), (1.47, 4.237, 0.2617), (1.448, 4.256, -0.6798), (1.454, 4.541, 0.02486), (1.444, 4.651, -0.2462), (1.439, 4.616, -0.5163), (1.969, 3.75, 0.02827), (2.007, 3.588, -0.2464), (1.97, 3.803, -0.5614), (1.96, 4.296, 0.1956), (1.962, 4.293, -0.5893), (1.954, 4.526, 0.02011), (1.953, 4.591, -0.2356), (1.956, 4.542, -0.4638), (2.351, 3.817, -0.003009), (2.388, 3.668, -0.237), (2.349, 3.852, -0.5324), (2.344, 4.334, 0.163), (2.339, 4.305, -0.5732), (2.338, 4.517, 0.01021), (2.334, 4.575, -0.2525), (2.334, 4.52, -0.4702), (1.032, 3.387, 0.5409), (1.157, 2.618, 0.6623), (1.105, 3.008, 0.5727), (1.021, 3.902, 0.5347), (0.9919, 4.374, 0.4622), (0.9409, 4.695, 0.1651), (0.3214, 3.376, -1.234), (1.141, 3.212, -0.7229), (0.6262, 3.336, -1.147), (0.8939, 3.313, -0.9838), (1.298, 3.037, -0.2055), (1.244, 3.208, 0.3107), (0.7158, 3.469, 0.7), (0.4579, 3.405, 0.9008), (-0.8416, 4.632, 0.2753), (0.0, 4.634, -0.9831), (-0.2495, 4.654, -0.956), (-0.481, 4.662, -0.9132), (-0.7153, 4.676, -0.8159), (-0.9399, 4.756, -0.6349), (-1.004, 4.816, -0.2914), (-1.038, 4.743, -0.006157), (-0.6606, 4.422, 0.4788), (0.0, 4.169, -1.109), (-0.2906, 4.173, -1.085), (-0.5731, 4.175, -1.046), (-0.8272, 4.184, -0.9599), (-1.064, 4.207, -0.8504), (-1.135, 4.3, 0.4099), (-0.1134, 3.601, 0.8463), (0.0, 3.626, -1.225), (-0.3065, 3.622, -1.197), (-0.6055, 3.618, -1.129), (-0.8687, 3.57, -0.9915), (-1.125, 3.504, -0.7683), (-1.292, 3.191, -0.2356), (-1.229, 3.417, 0.2946), (-0.8463, 2.936, 0.8699), (-0.6368, 3.065, 0.9933), (0.0, 3.004, 1.182), (0.0, 3.143, -1.31), (-0.3355, 3.093, -1.27), (-0.6459, 3.017, -1.164), (-0.9179, 2.979, -0.9765), (-1.156, 2.968, -0.6796), (-1.303, 2.922, -0.1769), (-1.258, 2.96, 0.2877), (-1.081, 2.615, 0.7605), (-0.6968, 2.628, 1.114), (0.0, 2.648, 1.311), (0.0, 2.627, -1.28), (-0.3681, 2.614, -1.227), (-0.696, 2.589, -1.087), (-0.98, 2.619, -0.8997), (-1.215, 2.641, -0.6126), (-1.315, 2.651, -0.09785), (-1.286, 2.638, 0.2911), (-1.239, 4.67, -0.555), (-1.255, 4.712, -0.2557), (-1.27, 4.613, 0.03612), (-1.26, 4.243, -0.7458), (-1.322, 4.234, 0.3419), (-1.284, 3.565, -0.7054), (-1.359, 3.335, -0.2774), (-1.336, 3.554, 0.1424), (-1.823, 3.722, 0.04691), (-1.857, 3.547, -0.2481), (-1.817, 3.777, -0.5798), (-1.814, 4.283, 0.2066), (-1.808, 4.294, -0.6127), (-1.807, 4.53, 0.01268), (-1.805, 4.602, -0.2369), (-1.807, 4.557, -0.4722), (-1.666, 4.563, -0.4797), (-1.671, 4.617, -0.2366), (-1.677, 4.535, 0.01998), (-1.668, 4.279, -0.6295), (-1.686, 4.265, 0.2274), (-1.681, 3.738, -0.5912), (-1.725, 3.501, -0.2521), (-1.692, 3.686, 0.05277), (-1.477, 3.628, 0.06742), (-1.511, 3.452, -0.2612), (-1.463, 3.667, -0.6326), (-1.47, 4.237, 0.2617), (-1.448, 4.256, -0.6798), (-1.454, 4.541, 0.02486), (-1.444, 4.651, -0.2462), (-1.439, 4.583, -0.5163), (-1.969, 3.75, 0.02827), (-2.007, 3.588, -0.2464), (-1.97, 3.803, -0.5614), (-1.96, 4.296, 0.1956), (-1.962, 4.293, -0.5893), (-1.954, 4.526, 0.02011), (-1.953, 4.591, -0.2356), (-1.956, 4.542, -0.4638), (-2.289, 3.817, -0.003009), (-2.326, 3.668, -0.237), (-2.287, 3.852, -0.5324), (-2.282, 4.334, 0.163), (-2.277, 4.305, -0.5732), (-2.276, 4.517, 0.01021), (-2.272, 4.575, -0.2525), (-2.272, 4.52, -0.4702), (-0.9631, 3.902, 0.5659), (-0.9369, 4.347, 0.4622), (-0.9311, 4.696, 0.1651), (0.0, 3.403, -1.268), (-0.3214, 3.376, -1.234), (-1.141, 3.212, -0.7229), (0.0, 3.279, 1.051), (-0.6262, 3.336, -1.147), (-0.8939, 3.313, -0.9838), (-1.298, 3.063, -0.2055), (-1.244, 3.208, 0.3107), (-0.7334, 3.469, 0.7375), (-0.4317, 3.252, 0.9761), (-0.01195, 3.469, 0.9489), (-0.3854, 3.992, 0.7364), (-0.5086, 4.14, 0.642), (-1.032, 3.387, 0.5409), (-1.023, 3.008, 0.6228), (-1.111, 2.65, 0.586), (-0.1434, 3.373, 0.9817), (-0.6046, 3.085, 0.9108), (-0.1015, 2.978, 1.106), (-0.8522, 2.753, 0.7713), (0.835, 4.567, 0.2394), (0.2439, 4.64, -0.9082), (0.4694, 4.647, -0.8669), (0.6962, 4.659, -0.7743), (0.915, 4.726, -0.6012), (0.9822, 4.769, -0.2904), (1.003, 4.709, -0.02707), (0.6582, 4.418, 0.4062), (0.4977, 4.132, 0.5791), (0.4044, 3.956, 0.6763), (0.8311, 2.609, 0.9123), (0.477, 2.615, 1.07), (0.3557, 2.618, -1.179), (0.6727, 2.593, -1.043), (0.9463, 2.62, -0.8628), (1.2, 2.634, -0.5907), (1.326, 2.639, -0.1454), (1.31, 2.625, 0.2824), (1.221, 4.642, -0.5273), (1.237, 4.665, -0.2582), (1.229, 4.608, 0.008783), (1.241, 4.233, -0.7003), (1.289, 4.229, 0.2652), (1.255, 3.582, -0.6679), (1.322, 3.398, -0.2724), (1.29, 3.539, 0.08199), (1.813, 3.751, 0.007348), (1.842, 3.594, -0.2466), (1.807, 3.799, -0.5364), (1.809, 4.273, 0.1578), (1.803, 4.283, -0.5643), (1.805, 4.489, -0.01497), (1.802, 4.552, -0.2388), (1.802, 4.517, -0.4425), (1.659, 4.524, -0.4499), (1.665, 4.567, -0.2401), (1.674, 4.494, -0.008907), (1.66, 4.269, -0.5811), (1.68, 4.256, 0.1786), (1.668, 3.761, -0.5487), (1.708, 3.548, -0.2509), (1.681, 3.715, 0.01378), (1.46, 3.656, 0.02939), (1.488, 3.467, -0.2604), (1.443, 3.688, -0.5921), (1.457, 4.229, 0.2139), (1.434, 4.247, -0.6326), (1.443, 4.502, -0.004477), (1.431, 4.603, -0.2503), (1.424, 4.578, -0.4875), (1.961, 3.78, -0.01095), (1.995, 3.637, -0.2451), (1.962, 3.827, -0.5182), (1.956, 4.287, 0.1466), (1.957, 4.283, -0.5405), (1.952, 4.485, -0.007418), (1.95, 4.541, -0.2366), (1.953, 4.502, -0.4335), (2.343, 3.847, -0.04242), (2.378, 3.717, -0.2366), (2.343, 3.877, -0.4894), (2.34, 4.323, 0.1143), (2.337, 4.295, -0.5243), (2.336, 4.475, -0.01664), (2.332, 4.525, -0.2523), (2.332, 4.481, -0.4385), (1.12, 2.604, 0.6324), (0.9121, 4.664, 0.1386), (-0.8283, 4.602, 0.2376), (0.0, 4.621, -0.9349), (-0.2439, 4.64, -0.9082), (-0.4694, 4.647, -0.8669), (-0.6963, 4.659, -0.7731), (-0.9192, 4.726, -0.6012), (-0.9854, 4.77, -0.2905), (-1.016, 4.704, -0.02788), (-0.648, 4.401, 0.4352), (-0.09973, 3.587, 0.8002), (-0.8142, 2.923, 0.8338), (-0.6181, 3.049, 0.9498), (-1.049, 2.602, 0.7244), (-0.6737, 2.614, 1.072), (-0.001712, 2.633, 1.264), (0.0, 2.63, -1.231), (-0.3557, 2.618, -1.179), (-0.6727, 2.593, -1.043), (-0.9457, 2.62, -0.8634), (-1.17, 2.639, -0.5918), (-1.265, 2.648, -0.09553), (-1.239, 2.633, 0.2753), (-1.22, 4.633, -0.5272), (-1.236, 4.666, -0.2581), (-1.25, 4.575, 0.01011), (-1.241, 4.233, -0.7005), (-1.284, 4.191, 0.267), (-1.256, 3.585, -0.6682), (-1.322, 3.367, -0.2705), (-1.289, 3.537, 0.08159), (-1.813, 3.751, 0.007348), (-1.842, 3.594, -0.2466), (-1.807, 3.799, -0.5364), (-1.809, 4.273, 0.1578), (-1.803, 4.283, -0.5643), (-1.805, 4.489, -0.01497), (-1.802, 4.552, -0.2388), (-1.802, 4.517, -0.4425), (-1.66, 4.523, -0.4499), (-1.666, 4.567, -0.2394), (-1.674, 4.494, -0.008907), (-1.661, 4.269, -0.5811), (-1.68, 4.256, 0.1786), (-1.669, 3.762, -0.5488), (-1.71, 3.548, -0.2508), (-1.681, 3.716, 0.014), (-1.459, 3.656, 0.03004), (-1.486, 3.496, -0.26), (-1.442, 3.688, -0.5924), (-1.459, 4.227, 0.2139), (-1.434, 4.246, -0.6327), (-1.445, 4.502, -0.005154), (-1.432, 4.602, -0.2493), (-1.425, 4.546, -0.4857), (-1.96, 3.78, -0.01084), (-1.994, 3.637, -0.2451), (-1.962, 3.827, -0.5183), (-1.956, 4.287, 0.1466), (-1.957, 4.283, -0.5405), (-1.952, 4.485, -0.007423), (-1.95, 4.541, -0.2366), (-1.952, 4.502, -0.4335), (-2.28, 3.847, -0.0424), (-2.314, 3.716, -0.2367), (-2.28, 3.876, -0.4894), (-2.277, 4.323, 0.1144), (-2.275, 4.295, -0.5243), (-2.274, 4.475, -0.01662), (-2.27, 4.525, -0.2522), (-2.27, 4.481, -0.4384), (-0.9118, 4.664, 0.1321), (-0.4216, 3.233, 0.9311), (-0.01481, 3.45, 0.9027), (-0.3713, 3.985, 0.689), (-0.4945, 4.13, 0.5953), (-1.073, 2.645, 0.5539), (-0.1355, 3.352, 0.9369), (-0.584, 3.072, 0.8673), (-0.0882, 2.96, 1.061), (-0.823, 2.749, 0.731)], [], [(2, 3, 10, 9), (90, 0, 7, 89), (3, 4, 11, 10), (100, 1, 8, 108), (1, 2, 9, 8), (108, 8, 15, 115), (8, 9, 16, 15), (9, 10, 17, 16), (89, 7, 13, 88), (10, 11, 18, 17), (97, 98, 22, 21), (95, 96, 28, 27), (93, 94, 25, 24), (98, 196, 124, 22), (85, 97, 21, 87), (94, 92, 26, 25), (193, 91, 23, 125), (92, 95, 27, 26), (91, 93, 24, 23), (87, 21, 29, 86), (25, 26, 34, 33), (125, 23, 31, 135), (26, 27, 35, 34), (23, 24, 32, 31), (21, 22, 30, 29), (27, 28, 36, 35), (24, 25, 33, 32), (22, 124, 134, 30), (5, 6, 39, 38), (11, 4, 37, 40), (19, 18, 42, 43), (12, 20, 44, 41), (4, 5, 38, 37), (18, 11, 40, 42), (20, 19, 43, 44), (6, 12, 41, 39), (68, 67, 54, 53), (56, 53, 52, 49), (55, 57, 48, 50), (61, 62, 59, 60), (64, 61, 60, 57), (53, 54, 51, 52), (60, 59, 46, 45), (67, 66, 55, 54), (62, 63, 58, 59), (63, 65, 56, 58), (54, 55, 50, 51), (58, 56, 49, 47), (65, 68, 53, 56), (66, 64, 57, 55), (59, 58, 47, 46), (57, 60, 45, 48), (43, 42, 63, 62), (38, 39, 66, 67), (40, 37, 68, 65), (41, 44, 61, 64), (39, 41, 64, 66), (44, 43, 62, 61), (42, 40, 65, 63), (37, 38, 67, 68), (51, 50, 74, 75), (45, 46, 70, 69), (52, 51, 75, 76), (48, 45, 69, 72), (49, 52, 76, 73), (47, 49, 73, 71), (46, 47, 71, 70), (50, 48, 72, 74), (74, 72, 80, 82), (72, 69, 77, 80), (75, 74, 82, 83), (76, 75, 83, 84), (69, 70, 78, 77), (73, 76, 84, 81), (71, 73, 81, 79), (70, 71, 79, 78), (12, 89, 88, 20), (96, 85, 87, 28), (6, 90, 89, 12), (15, 16, 93, 91), (13, 14, 98, 97), (17, 18, 92, 94), (28, 87, 86, 36), (16, 17, 94, 93), (115, 15, 91, 193), (19, 20, 96, 95), (14, 203, 196, 98), (18, 19, 95, 92), (20, 88, 85, 96), (88, 13, 97, 85), (102, 110, 111, 103), (192, 191, 107, 99), (103, 111, 112, 104), (100, 108, 109, 101), (101, 109, 110, 102), (108, 115, 116, 109), (109, 116, 117, 110), (110, 117, 118, 111), (191, 190, 205, 107), (111, 118, 119, 112), (199, 130, 131, 200), (197, 127, 128, 198), (202, 123, 124, 196), (198, 128, 129, 195), (193, 125, 126, 194), (195, 129, 130, 199), (194, 126, 127, 197), (128, 138, 139, 129), (125, 135, 136, 126), (129, 139, 140, 130), (126, 136, 137, 127), (122, 132, 133, 123), (130, 140, 141, 131), (127, 137, 138, 128), (123, 133, 134, 124), (105, 143, 144, 106), (112, 145, 142, 104), (120, 148, 147, 119), (113, 146, 149, 121), (104, 142, 143, 105), (119, 147, 145, 112), (121, 149, 148, 120), (106, 144, 146, 113), (173, 158, 159, 172), (161, 154, 157, 158), (160, 155, 153, 162), (166, 165, 164, 167), (169, 162, 165, 166), (158, 157, 156, 159), (165, 150, 151, 164), (172, 159, 160, 171), (167, 164, 163, 168), (168, 163, 161, 170), (159, 156, 155, 160), (163, 152, 154, 161), (170, 161, 158, 173), (171, 160, 162, 169), (164, 151, 152, 163), (162, 153, 150, 165), (148, 167, 168, 147), (143, 172, 171, 144), (145, 170, 173, 142), (146, 169, 166, 149), (144, 171, 169, 146), (149, 166, 167, 148), (147, 168, 170, 145), (142, 173, 172, 143), (156, 180, 179, 155), (150, 174, 175, 151), (157, 181, 180, 156), (153, 177, 174, 150), (154, 178, 181, 157), (152, 176, 178, 154), (151, 175, 176, 152), (155, 179, 177, 153), (179, 187, 185, 177), (177, 185, 182, 174), (180, 188, 187, 179), (181, 189, 188, 180), (174, 182, 183, 175), (178, 186, 189, 181), (176, 184, 186, 178), (175, 183, 184, 176), (113, 121, 190, 191), (200, 131, 207, 206), (106, 113, 191, 192), (116, 194, 197, 117), (118, 198, 195, 119), (131, 141, 208, 207), (117, 197, 198, 118), (115, 193, 194, 116), (120, 199, 200, 121), (119, 195, 199, 120), (121, 200, 206, 190), (190, 206, 201, 205), (209, 202, 196, 203), (205, 201, 114, 204), (211, 114, 201, 210), (201, 206, 207, 210), (208, 212, 210, 207), (262, 247, 248, 261), (250, 243, 246, 247), (249, 244, 242, 251), (255, 254, 253, 256), (258, 251, 254, 255), (247, 246, 245, 248), (254, 239, 240, 253), (261, 248, 249, 260), (256, 253, 252, 257), (257, 252, 250, 259), (248, 245, 244, 249), (252, 241, 243, 250), (259, 250, 247, 262), (260, 249, 251, 258), (253, 240, 241, 252), (251, 242, 239, 254), (237, 256, 257, 236), (232, 261, 260, 233), (234, 259, 262, 231), (235, 258, 255, 238), (233, 260, 258, 235), (238, 255, 256, 237), (236, 257, 259, 234), (231, 262, 261, 232), (245, 269, 268, 244), (239, 263, 264, 240), (246, 270, 269, 245), (242, 266, 263, 239), (243, 267, 270, 246), (241, 265, 267, 243), (240, 264, 265, 241), (244, 268, 266, 242), (268, 276, 274, 266), (266, 274, 271, 263), (269, 277, 276, 268), (270, 278, 277, 269), (263, 271, 272, 264), (267, 275, 278, 270), (265, 273, 275, 267), (264, 272, 273, 265), (334, 333, 320, 319), (322, 319, 318, 315), (321, 323, 314, 316), (327, 328, 325, 326), (330, 327, 326, 323), (319, 320, 317, 318), (326, 325, 312, 311), (333, 332, 321, 320), (328, 329, 324, 325), (329, 331, 322, 324), (320, 321, 316, 317), (324, 322, 315, 313), (331, 334, 319, 322), (332, 330, 323, 321), (325, 324, 313, 312), (323, 326, 311, 314), (309, 308, 329, 328), (304, 305, 332, 333), (306, 303, 334, 331), (307, 310, 327, 330), (305, 307, 330, 332), (310, 309, 328, 327), (308, 306, 331, 329), (303, 304, 333, 334), (317, 316, 340, 341), (311, 312, 336, 335), (318, 317, 341, 342), (314, 311, 335, 338), (315, 318, 342, 339), (313, 315, 339, 337), (312, 313, 337, 336), (316, 314, 338, 340), (340, 338, 346, 348), (338, 335, 343, 346), (341, 340, 348, 349), (342, 341, 349, 350), (335, 336, 344, 343), (339, 342, 350, 347), (337, 339, 347, 345), (336, 337, 345, 344), (1, 100, 282, 214), (2, 1, 214, 215), (3, 2, 215, 216), (4, 3, 216, 217), (5, 4, 217, 218), (6, 5, 218, 219), (90, 6, 219, 280), (7, 0, 213, 220), (14, 13, 221, 222), (203, 14, 222, 353), (13, 7, 220, 221), (29, 30, 224, 223), (30, 134, 295, 224), (135, 31, 225, 296), (31, 32, 226, 225), (32, 33, 227, 226), (33, 34, 228, 227), (34, 35, 229, 228), (35, 36, 230, 229), (36, 86, 279, 230), (84, 83, 277, 278), (78, 79, 273, 272), (83, 82, 276, 277), (79, 81, 275, 273), (80, 77, 271, 274), (81, 84, 278, 275), (82, 80, 274, 276), (77, 78, 272, 271), (86, 29, 223, 279), (0, 90, 280, 213), (100, 101, 283, 282), (101, 102, 284, 283), (102, 103, 285, 284), (103, 104, 286, 285), (104, 105, 287, 286), (105, 106, 288, 287), (106, 192, 351, 288), (99, 107, 289, 281), (205, 204, 354, 355), (204, 114, 290, 354), (107, 205, 355, 289), (122, 123, 292, 291), (123, 202, 352, 292), (133, 132, 293, 294), (134, 133, 294, 295), (136, 135, 296, 297), (137, 136, 297, 298), (138, 137, 298, 299), (139, 138, 299, 300), (140, 139, 300, 301), (141, 140, 301, 302), (208, 141, 302, 356), (132, 122, 291, 293), (188, 189, 350, 349), (184, 183, 344, 345), (187, 188, 349, 348), (186, 184, 345, 347), (182, 185, 346, 343), (189, 186, 347, 350), (185, 187, 348, 346), (183, 182, 343, 344), (192, 99, 281, 351), (202, 209, 357, 352), (209, 203, 353, 357), (114, 211, 359, 290), (211, 210, 358, 359), (210, 212, 360, 358), (212, 208, 356, 360)])
me_plane_005.polygons.foreach_set('use_smooth', [True] * 328)
me_plane_005.use_remesh_preserve_volume = False
me_plane_005.use_remesh_preserve_attributes = False
me_plane_005.use_mirror_vertex_groups = False
me_plane_005.update()
me_plane_004 = bpy.data.meshes.new('Plane.004')
me_plane_004.from_pydata([(2.096, 6.532, -0.0681), (0.341, 9.459, 0.6831), (0.6617, 9.375, 0.6297), (1.449, 8.926, -0.1877), (1.652, 8.751, 0.08265), (0.3869, 9.539, -0.3614), (0.8719, 9.336, -0.4161), (1.049, 9.068, -0.8068), (1.247, 9.066, -0.4613), (1.733, 8.723, -0.4367), (0.3942, 9.005, -1.348), (0.7186, 8.905, -1.348), (1.064, 8.738, -1.348), (1.398, 8.513, -1.258), (1.711, 8.392, -1.074), (0.3979, 8.174, -1.886), (0.7189, 8.134, -1.846), (1.062, 8.072, -1.755), (1.412, 7.99, -1.547), (1.822, 7.986, -1.165), (0.3782, 7.452, -1.998), (0.7103, 7.43, -1.951), (1.055, 7.39, -1.833), (1.536, 7.38, -1.564), (1.904, 7.538, -1.135), (0.3664, 6.928, -1.911), (0.7108, 6.915, -1.86), (1.064, 6.902, -1.738), (1.541, 6.942, -1.465), (1.982, 7.168, -0.8872), (0.3687, 6.559, -1.788), (0.7122, 6.547, -1.734), (1.069, 6.542, -1.607), (1.554, 6.604, -1.356), (1.998, 6.702, -0.8382), (0.3625, 6.206, -1.628), (0.7115, 6.199, -1.556), (1.069, 6.22, -1.429), (1.549, 6.293, -1.223), (1.898, 6.377, -0.7316), (0.3368, 5.877, -1.39), (0.6796, 5.872, -1.318), (1.03, 5.885, -1.21), (1.363, 5.938, -1.031), (1.76, 5.972, -0.6397), (0.2674, 5.451, -0.9983), (0.5198, 5.419, -0.8434), (0.8336, 5.374, -0.7391), (1.126, 5.379, -0.4612), (1.431, 5.528, -0.4129), (2.154, 7.101, 0.1137), (1.992, 8.168, -0.342), (2.117, 7.43, 0.1911), (2.069, 7.732, 0.2827), (1.92, 8.227, 0.2104), (2.14, 7.691, -0.2686), (2.223, 7.278, -0.2783), (2.179, 6.865, -0.2626), (2.106, 6.473, -0.2956), (1.766, 8.189, -1.12), (1.405, 8.251, -1.402), (1.063, 8.405, -1.551), (0.7187, 8.52, -1.597), (0.3961, 8.59, -1.617), (1.786, 8.489, 0.1465), (1.863, 8.445, -0.3894), (0.3591, 8.983, -1.483), (0.3622, 8.306, -1.921), (0.3606, 8.645, -1.702), (0.3122, 8.95, -1.632), (0.3144, 8.456, -1.953), (0.3133, 8.703, -1.792), (0.3397, 9.032, -1.662), (0.3424, 8.452, -2.037), (0.341, 8.742, -1.849), (0.4, 9.19, -1.802), (0.4035, 8.466, -2.268), (0.5, 8.855, -2.016), (0.4509, 9.336, -1.995), (0.4552, 8.583, -2.548), (0.6168, 9.004, -2.237), (0.4188, 9.437, -2.246), (0.4225, 8.824, -2.769), (0.5844, 9.183, -2.507), (0.329, 9.519, -2.657), (0.331, 9.152, -2.946), (0.431, 9.375, -2.802), (0.1037, 9.52, -2.969), (0.1042, 9.414, -3.038), (0.1309, 9.467, -3.003), (-2.096, 6.532, -0.0681), (0.0, 9.467, 0.6929), (-0.341, 9.459, 0.6831), (-0.6617, 9.375, 0.6297), (-1.449, 8.926, -0.1877), (-1.652, 8.751, 0.08265), (0.0, 9.531, -0.3384), (-0.3869, 9.539, -0.3614), (-0.8719, 9.336, -0.4161), (-1.049, 9.068, -0.8068), (-1.247, 9.066, -0.4613), (-1.733, 8.723, -0.4367), (0.0, 8.978, -1.356), (-0.3942, 9.005, -1.348), (-0.7186, 8.905, -1.348), (-1.064, 8.738, -1.348), (-1.398, 8.513, -1.258), (-1.711, 8.392, -1.074), (0.0, 8.182, -1.903), (-0.3979, 8.174, -1.886), (-0.7189, 8.134, -1.846), (-1.062, 8.072, -1.755), (-1.412, 7.99, -1.547), (-1.822, 7.986, -1.165), (0.0, 7.47, -2.029), (-0.3782, 7.452, -1.998), (-0.7103, 7.43, -1.951), (-1.055, 7.39, -1.833), (-1.536, 7.38, -1.564), (-1.904, 7.538, -1.135), (0.0, 6.941, -1.95), (-0.3664, 6.928, -1.911), (-0.7108, 6.915, -1.86), (-1.064, 6.902, -1.738), (-1.541, 6.942, -1.465), (-1.982, 7.168, -0.8872), (0.0, 6.564, -1.831), (-0.3687, 6.559, -1.788), (-0.7122, 6.547, -1.734), (-1.069, 6.542, -1.607), (-1.554, 6.604, -1.356), (-1.998, 6.702, -0.8382), (0.0, 6.213, -1.685), (-0.3625, 6.206, -1.628), (-0.7115, 6.199, -1.556), (-1.069, 6.22, -1.429), (-1.549, 6.293, -1.223), (-1.898, 6.377, -0.7316), (0.0, 5.88, -1.449), (-0.3368, 5.877, -1.39), (-0.6796, 5.872, -1.318), (-1.03, 5.885, -1.21), (-1.363, 5.938, -1.031), (-1.76, 5.972, -0.6397), (0.0, 5.384, -0.9841), (-0.2674, 5.451, -0.9983), (-0.5198, 5.419, -0.8434), (-0.8336, 5.374, -0.7391), (-1.126, 5.379, -0.4612), (-1.431, 5.528, -0.4129), (-2.154, 7.101, 0.1137), (-1.992, 8.168, -0.342), (-2.117, 7.43, 0.1911), (-2.069, 7.732, 0.2827), (-1.92, 8.227, 0.2104), (-2.14, 7.691, -0.2686), (-2.223, 7.278, -0.2783), (-2.179, 6.865, -0.2626), (-2.106, 6.473, -0.2956), (-1.766, 8.189, -1.12), (-1.405, 8.251, -1.402), (-1.063, 8.405, -1.551), (-0.7187, 8.52, -1.597), (-0.3961, 8.59, -1.617), (0.0, 8.935, -1.637), (-1.786, 8.489, 0.1465), (-1.863, 8.445, -0.3894), (0.0, 8.961, -1.49), (-0.3591, 8.983, -1.483), (0.0, 8.313, -1.935), (-0.3622, 8.306, -1.921), (-0.3606, 8.645, -1.702), (0.0, 9.013, -1.668), (-0.3122, 8.95, -1.632), (0.0, 8.46, -1.963), (-0.3144, 8.456, -1.953), (-0.3133, 8.703, -1.792), (0.0, 9.369, -1.772), (-0.3397, 9.032, -1.662), (0.0, 8.457, -2.049), (-0.3424, 8.452, -2.037), (-0.341, 8.742, -1.849), (0.0, 9.515, -1.935), (-0.4, 9.19, -1.802), (0.0, 8.473, -2.284), (-0.4035, 8.466, -2.268), (-0.5, 8.855, -2.016), (0.0, 9.621, -2.254), (-0.4509, 9.336, -1.995), (0.0, 8.449, -2.568), (-0.4552, 8.583, -2.548), (-0.6168, 9.004, -2.237), (0.0, 9.629, -2.662), (-0.4188, 9.437, -2.246), (0.0, 8.705, -2.785), (-0.4225, 8.824, -2.769), (-0.5844, 9.183, -2.507), (0.0, 9.571, -2.97), (-0.329, 9.519, -2.657), (0.0, 9.252, -3.071), (-0.331, 9.152, -2.946), (-0.431, 9.375, -2.802), (-0.1037, 9.52, -2.969), (0.0, 9.415, -3.086), (-0.1042, 9.414, -3.038), (-0.1309, 9.467, -3.003), (0.0, 9.522, -3.068), (1.803, 6.581, -0.1094), (0.2925, 9.163, 0.6632), (0.5592, 9.094, 0.6117), (1.271, 8.686, -0.1942), (1.412, 8.573, 0.0603), (0.7743, 9.064, -0.3342), (0.9077, 8.837, -0.6786), (1.071, 8.839, -0.376), (1.72, 7.178, -0.7414), (1.763, 6.764, -0.6632), (1.677, 6.5, -0.5706), (1.575, 6.149, -0.4824), (0.2169, 5.66, -0.7895), (0.4618, 5.635, -0.643), (0.7332, 5.591, -0.5579), (0.982, 5.59, -0.303), (1.28, 5.736, -0.2582), (1.858, 7.117, 0.06638), (1.822, 7.4, 0.1468), (1.78, 7.659, 0.2482), (1.643, 8.114, 0.1839), (1.923, 7.258, -0.2733), (1.885, 6.9, -0.3065), (1.813, 6.523, -0.3369), (1.52, 8.353, 0.1195), (-1.803, 6.581, -0.1094), (0.0, 9.168, 0.672), (-0.2925, 9.163, 0.6632), (-0.5592, 9.094, 0.6117), (-1.271, 8.686, -0.1942), (-1.412, 8.573, 0.0603), (-0.7743, 9.064, -0.3342), (-0.9077, 8.837, -0.6786), (-1.071, 8.839, -0.376), (-1.72, 7.178, -0.7414), (-1.763, 6.764, -0.6632), (-1.677, 6.5, -0.5706), (-1.575, 6.149, -0.4824), (0.0, 5.59, -0.7659), (-0.2169, 5.66, -0.7895), (-0.4618, 5.635, -0.643), (-0.7332, 5.591, -0.5579), (-0.982, 5.59, -0.303), (-1.28, 5.736, -0.2582), (-1.858, 7.117, 0.06638), (-1.822, 7.4, 0.1468), (-1.78, 7.659, 0.2482), (-1.643, 8.114, 0.1839), (-1.923, 7.258, -0.2733), (-1.885, 6.9, -0.3065), (-1.813, 6.523, -0.3369), (-1.52, 8.353, 0.1195)], [], [(3, 4, 9, 8), (91, 1, 5, 96), (1, 2, 6, 5), (8, 9, 14, 13), (6, 7, 12, 11), (7, 8, 13, 12), (5, 6, 11, 10), (60, 59, 19, 18), (62, 61, 17, 16), (102, 10, 66, 167), (61, 60, 18, 17), (63, 62, 16, 15), (18, 19, 24, 23), (16, 17, 22, 21), (108, 15, 20, 114), (17, 18, 23, 22), (15, 16, 21, 20), (23, 24, 29, 28), (21, 22, 27, 26), (114, 20, 25, 120), (22, 23, 28, 27), (20, 21, 26, 25), (28, 29, 34, 33), (26, 27, 32, 31), (120, 25, 30, 126), (27, 28, 33, 32), (25, 26, 31, 30), (33, 34, 39, 38), (31, 32, 37, 36), (126, 30, 35, 132), (32, 33, 38, 37), (30, 31, 36, 35), (38, 39, 44, 43), (36, 37, 42, 41), (132, 35, 40, 138), (37, 38, 43, 42), (35, 36, 41, 40), (43, 44, 49, 48), (41, 42, 47, 46), (138, 40, 45, 144), (42, 43, 48, 47), (40, 41, 46, 45), (24, 19, 51, 55), (29, 24, 55, 56), (65, 51, 19, 59), (65, 9, 4, 64), (56, 55, 53, 52), (58, 57, 50, 0), (57, 56, 52, 50), (55, 51, 54, 53), (96, 5, 10, 102), (51, 65, 64, 54), (9, 65, 59, 14), (10, 11, 62, 63), (12, 13, 60, 61), (10, 63, 68, 66), (11, 12, 61, 62), (13, 14, 59, 60), (68, 67, 70, 71), (66, 68, 71, 69), (15, 108, 169, 67), (63, 15, 67, 68), (71, 70, 73, 74), (69, 71, 74, 72), (167, 66, 69, 164), (67, 169, 174, 70), (74, 73, 76, 77), (72, 74, 77, 75), (164, 69, 72, 172), (70, 174, 179, 73), (75, 77, 80, 78), (76, 184, 189, 79), (172, 72, 75, 177), (73, 179, 184, 76), (78, 80, 83, 81), (79, 189, 194, 82), (77, 76, 79, 80), (177, 75, 78, 182), (83, 82, 85, 86), (81, 83, 86, 84), (80, 79, 82, 83), (182, 78, 81, 187), (84, 86, 89, 87), (85, 199, 203, 88), (82, 194, 199, 85), (187, 81, 84, 192), (206, 89, 88, 203), (197, 87, 89, 206), (86, 85, 88, 89), (192, 84, 87, 197), (94, 100, 101, 95), (91, 96, 97, 92), (92, 97, 98, 93), (100, 106, 107, 101), (98, 104, 105, 99), (99, 105, 106, 100), (97, 103, 104, 98), (160, 112, 113, 159), (162, 110, 111, 161), (102, 167, 168, 103), (161, 111, 112, 160), (163, 109, 110, 162), (112, 118, 119, 113), (110, 116, 117, 111), (108, 114, 115, 109), (111, 117, 118, 112), (109, 115, 116, 110), (118, 124, 125, 119), (116, 122, 123, 117), (114, 120, 121, 115), (117, 123, 124, 118), (115, 121, 122, 116), (124, 130, 131, 125), (122, 128, 129, 123), (120, 126, 127, 121), (123, 129, 130, 124), (121, 127, 128, 122), (130, 136, 137, 131), (128, 134, 135, 129), (126, 132, 133, 127), (129, 135, 136, 130), (127, 133, 134, 128), (136, 142, 143, 137), (134, 140, 141, 135), (132, 138, 139, 133), (135, 141, 142, 136), (133, 139, 140, 134), (142, 148, 149, 143), (140, 146, 147, 141), (138, 144, 145, 139), (141, 147, 148, 142), (139, 145, 146, 140), (119, 155, 151, 113), (125, 156, 155, 119), (166, 159, 113, 151), (166, 165, 95, 101), (156, 152, 153, 155), (158, 90, 150, 157), (157, 150, 152, 156), (155, 153, 154, 151), (96, 102, 103, 97), (151, 154, 165, 166), (101, 107, 159, 166), (103, 163, 162, 104), (105, 161, 160, 106), (103, 168, 171, 163), (104, 162, 161, 105), (106, 160, 159, 107), (171, 176, 175, 170), (168, 173, 176, 171), (109, 170, 169, 108), (163, 171, 170, 109), (176, 181, 180, 175), (173, 178, 181, 176), (167, 164, 173, 168), (170, 175, 174, 169), (181, 186, 185, 180), (178, 183, 186, 181), (164, 172, 178, 173), (175, 180, 179, 174), (183, 188, 191, 186), (185, 190, 189, 184), (172, 177, 183, 178), (180, 185, 184, 179), (188, 193, 196, 191), (190, 195, 194, 189), (186, 191, 190, 185), (177, 182, 188, 183), (196, 201, 200, 195), (193, 198, 201, 196), (191, 196, 195, 190), (182, 187, 193, 188), (198, 202, 205, 201), (200, 204, 203, 199), (195, 200, 199, 194), (187, 192, 198, 193), (206, 203, 204, 205), (197, 206, 205, 202), (201, 205, 204, 200), (192, 197, 202, 198), (1, 91, 233, 208), (2, 1, 208, 209), (4, 3, 210, 211), (7, 6, 212, 213), (8, 7, 213, 214), (3, 8, 214, 210), (6, 2, 209, 212), (34, 29, 215, 216), (39, 34, 216, 217), (44, 39, 217, 218), (144, 45, 219, 245), (45, 46, 220, 219), (46, 47, 221, 220), (47, 48, 222, 221), (48, 49, 223, 222), (49, 44, 218, 223), (50, 52, 225, 224), (52, 53, 226, 225), (53, 54, 227, 226), (0, 50, 224, 207), (56, 57, 229, 228), (57, 58, 230, 229), (29, 56, 228, 215), (54, 64, 231, 227), (58, 0, 207, 230), (64, 4, 211, 231), (91, 92, 234, 233), (92, 93, 235, 234), (94, 95, 237, 236), (98, 99, 239, 238), (99, 100, 240, 239), (100, 94, 236, 240), (93, 98, 238, 235), (125, 131, 242, 241), (131, 137, 243, 242), (137, 143, 244, 243), (145, 144, 245, 246), (146, 145, 246, 247), (147, 146, 247, 248), (148, 147, 248, 249), (149, 148, 249, 250), (143, 149, 250, 244), (152, 150, 251, 252), (153, 152, 252, 253), (154, 153, 253, 254), (150, 90, 232, 251), (157, 156, 255, 256), (158, 157, 256, 257), (156, 125, 241, 255), (165, 154, 254, 258), (90, 158, 257, 232), (95, 165, 258, 237)])
me_plane_004.polygons.foreach_set('use_smooth', [True] * 232)
me_plane_004.use_remesh_preserve_volume = False
me_plane_004.use_remesh_preserve_attributes = False
me_plane_004.use_mirror_vertex_groups = False
me_plane_004.update()
me_plane_003 = bpy.data.meshes.new('Plane.003')
me_plane_003.from_pydata([(0.1901, 5.904, 1.612), (0.3535, 5.993, 1.571), (0.498, 5.95, 1.492), (0.5592, 5.867, 1.473), (0.3578, 5.925, 1.555), (0.1453, 5.994, 1.627), (0.1022, 5.934, 1.326), (0.2506, 6.015, 1.29), (0.3736, 5.958, 1.219), (0.4348, 5.876, 1.2), (0.2492, 5.943, 1.276), (0.05742, 6.024, 1.342)], [], [(1, 5, 0, 4), (4, 3, 2, 1), (5, 1, 7, 11), (3, 4, 10, 9), (2, 3, 9, 8), (1, 2, 8, 7), (0, 5, 11, 6), (4, 0, 6, 10)])
me_plane_003.polygons.foreach_set('use_smooth', [True] * 8)
me_plane_003.use_remesh_preserve_volume = False
me_plane_003.use_remesh_preserve_attributes = False
me_plane_003.use_mirror_vertex_groups = False
me_plane_003.update()
me_plane_002 = bpy.data.meshes.new('Plane.002')
me_plane_002.from_pydata([(0.5608, 5.772, 1.424), (0.3265, 5.832, 1.526), (0.0, 5.728, 1.598), (0.0, 5.764, 1.598), (0.3265, 5.796, 1.526), (0.5608, 5.735, 1.424)], [], [(1, 4, 5, 0), (3, 2, 4, 1)])
me_plane_002.polygons.foreach_set('use_smooth', [True] * 2)
me_plane_002.use_remesh_preserve_volume = False
me_plane_002.use_remesh_preserve_attributes = False
me_plane_002.use_mirror_vertex_groups = False
me_plane_002.update()
me_plane_001 = bpy.data.meshes.new('Plane.001')
me_plane_001.from_pydata([(0.3089, 6.945, 1.819), (0.4322, 7.325, 1.907), (0.5455, 7.074, 1.799), (0.6031, 7.192, 1.81), (0.8589, 7.469, 1.776), (0.9032, 7.288, 1.692), (1.34, 7.526, 1.444), (1.289, 7.354, 1.45), (1.709, 7.357, 0.9797), (1.508, 7.32, 1.209), (1.669, 7.018, 0.9766), (1.438, 7.255, 1.259), (1.122, 6.904, 1.342), (1.138, 7.241, 1.466), (0.5989, 6.929, 1.638), (0.7437, 7.195, 1.683)], [], [(1, 0, 2, 3), (1, 3, 5, 4), (4, 5, 7, 6), (6, 7, 9, 8), (8, 9, 11, 10), (10, 11, 13, 12), (12, 13, 15, 14), (14, 15, 2, 0), (2, 15, 5, 3), (5, 15, 13, 7), (7, 13, 11, 9)])
me_plane_001.polygons.foreach_set('use_smooth', [True] * 11)
me_plane_001.use_remesh_preserve_volume = False
me_plane_001.use_remesh_preserve_attributes = False
me_plane_001.use_mirror_vertex_groups = False
me_plane_001.update()
me_plane = bpy.data.meshes.new('Plane')
me_plane.from_pydata([(0.4112, 6.286, 1.631), (0.0, 6.308, 1.996), (0.1215, 6.31, 1.908), (0.294, 6.348, 1.763), (0.4094, 6.553, 1.626), (0.0, 6.546, 1.966), (0.1498, 6.539, 1.88), (0.2473, 6.555, 1.76), (0.0, 6.817, 1.987), (0.1533, 6.835, 1.928), (0.317, 6.937, 1.836), (0.0, 7.197, 2.032), (0.1897, 7.235, 1.999), (0.4388, 7.32, 1.926), (0.5538, 7.066, 1.816), (0.61, 7.187, 1.829), (0.8684, 7.464, 1.794), (0.9132, 7.284, 1.71), (1.354, 7.523, 1.459), (1.302, 7.35, 1.465), (1.724, 7.354, 0.9935), (1.524, 7.317, 1.223), (1.683, 7.013, 0.9913), (1.45, 7.25, 1.274), (1.133, 6.897, 1.358), (1.148, 7.234, 1.482), (0.6092, 6.919, 1.653), (0.7537, 7.187, 1.699), (0.8602, 6.33, 1.517), (0.9669, 5.938, 1.411), (0.812, 5.686, 1.376), (0.4582, 5.453, 1.423), (0.0, 5.394, 1.507), (2.005, 6.683, 0.5176), (1.29, 6.339, 1.28), (1.098, 5.719, 1.208), (0.5961, 5.372, 1.237), (0.0, 5.241, 1.386), (1.628, 6.32, 1.004), (1.251, 5.585, 0.947), (0.6737, 5.251, 1.021), (0.0, 5.151, 1.158), (1.827, 6.217, 0.5408), (1.456, 5.539, 0.4564), (0.6818, 5.165, 0.6825), (0.0, 5.108, 0.7972), (0.0, 7.585, 2.064), (0.2541, 7.599, 2.034), (0.498, 7.64, 1.983), (0.8738, 7.705, 1.866), (1.349, 7.773, 1.544), (1.756, 7.636, 1.063), (0.0, 8.027, 2.045), (0.2978, 8.034, 2.011), (0.5872, 8.035, 1.957), (0.9342, 8.03, 1.842), (1.362, 8.003, 1.532), (1.759, 7.868, 1.067), (0.0, 8.461, 1.922), (0.3046, 8.458, 1.906), (0.647, 8.461, 1.832), (0.9747, 8.443, 1.68), (1.325, 8.384, 1.388), (1.695, 8.254, 0.9543), (0.0, 8.987, 1.504), (0.313, 8.973, 1.488), (0.6515, 8.937, 1.396), (0.96, 8.86, 1.251), (1.279, 8.729, 1.05), (1.586, 8.579, 0.7676), (0.0, 9.435, 0.6917), (0.3291, 9.427, 0.6814), (0.6358, 9.345, 0.6274), (0.9404, 9.218, 0.525), (1.274, 9.011, 0.4281), (1.616, 8.695, 0.3387), (0.0, 9.439, -0.3396), (0.3701, 9.449, -0.3496), (0.6864, 9.35, -0.3862), (1.011, 9.201, -0.4537), (1.334, 8.97, -0.4772), (1.66, 8.668, -0.4211), (0.0, 8.927, -1.28), (0.3808, 8.942, -1.282), (0.6947, 8.841, -1.286), (1.026, 8.68, -1.288), (1.345, 8.462, -1.201), (1.642, 8.348, -1.031), (0.0, 8.148, -1.817), (0.3888, 8.141, -1.8), (0.6981, 8.103, -1.761), (1.023, 8.045, -1.675), (1.357, 7.97, -1.476), (1.747, 7.964, -1.116), (0.0, 7.47, -1.937), (0.3682, 7.453, -1.906), (0.6898, 7.431, -1.861), (1.014, 7.394, -1.75), (1.366, 7.385, -1.492), (1.827, 7.532, -1.085), (0.0, 6.962, -1.86), (0.356, 6.95, -1.822), (0.6907, 6.938, -1.773), (1.023, 6.923, -1.658), (1.372, 6.959, -1.394), (1.884, 7.173, -1.003), (0.0, 6.596, -1.745), (0.3571, 6.593, -1.702), (0.6916, 6.582, -1.651), (1.029, 6.574, -1.531), (1.387, 6.63, -1.287), (1.841, 6.725, -0.9331), (0.0, 6.258, -1.606), (0.3496, 6.253, -1.549), (0.6907, 6.246, -1.48), (1.032, 6.264, -1.358), (1.386, 6.331, -1.157), (1.805, 6.412, -0.8347), (0.0, 5.938, -1.379), (0.3245, 5.936, -1.32), (0.6609, 5.93, -1.25), (0.9964, 5.942, -1.146), (1.318, 5.992, -0.9713), (1.711, 6.024, -0.6876), (0.0, 5.617, -1.058), (0.2561, 5.61, -1.013), (0.5039, 5.599, -0.9619), (0.8047, 5.595, -0.8669), (1.086, 5.611, -0.6929), (1.389, 5.591, -0.4389), (2.062, 7.109, 0.493), (1.906, 8.138, -0.3315), (2.062, 7.422, 0.5288), (2.017, 7.709, 0.5284), (1.871, 8.193, 0.453), (2.051, 7.671, -0.2573), (2.131, 7.334, -0.213), (2.088, 6.875, -0.1838), (2.015, 6.487, -0.1351), (1.863, 6.09, -0.1001), (1.477, 5.556, -0.03444), (0.7156, 5.237, 0.2028), (0.3802, 5.165, 0.393), (0.0, 5.13, 0.4888), (0.0, 5.365, -0.8041), (0.151, 5.356, -0.7774), (0.3003, 5.351, -0.7491), (0.486, 5.339, -0.6724), (0.6354, 5.327, -0.5048), (0.7776, 5.298, -0.2935), (0.8289, 5.287, -0.05237), (0.5635, 5.065, 0.08808), (0.3492, 4.999, 0.2211), (0.0, 4.973, 0.3272), (0.0, 5.193, -0.7007), (0.1439, 5.195, -0.6823), (0.2717, 5.19, -0.6629), (0.4191, 5.18, -0.6036), (0.5276, 5.174, -0.4659), (0.6005, 5.149, -0.3023), (0.6425, 5.132, -0.1323), (0.5564, 4.791, 0.06619), (0.3411, 4.768, 0.1524), (0.0, 4.742, 0.2179), (0.0, 4.963, -0.7172), (0.155, 4.959, -0.7006), (0.2722, 4.955, -0.687), (0.4272, 4.945, -0.6522), (0.5032, 4.918, -0.5224), (0.5997, 4.886, -0.3535), (0.6339, 4.86, -0.1516), (0.9217, 4.644, 0.1761), (0.4245, 4.607, 0.3096), (0.0, 4.576, 0.404), (0.0, 4.691, -0.8581), (0.2798, 4.69, -0.8309), (0.4758, 4.702, -0.7947), (0.7296, 4.713, -0.6979), (1.021, 4.689, -0.5687), (1.099, 4.712, -0.2561), (1.079, 4.659, -0.004573), (0.9626, 4.095, 0.4165), (0.4521, 4.078, 0.6137), (0.0, 4.086, 0.6716), (0.0, 4.172, -1.005), (0.2804, 4.171, -0.9578), (0.6064, 4.17, -0.9629), (0.8288, 4.168, -0.9064), (1.048, 4.231, -0.8082), (1.17, 4.119, 0.3007), (0.9108, 3.514, 0.3454), (0.4961, 3.476, 0.7609), (0.0, 3.44, 0.9096), (0.0, 3.607, -1.139), (0.2852, 3.606, -1.101), (0.5903, 3.606, -1.047), (0.8276, 3.604, -0.9395), (1.056, 3.575, -0.7541), (1.219, 3.432, -0.2708), (1.207, 3.536, 0.2485), (0.9651, 3.038, 0.6546), (0.5151, 3.021, 0.9333), (0.0, 3.015, 1.093), (0.0, 3.075, -1.16), (0.3354, 3.074, -1.134), (0.6382, 3.073, -1.044), (0.877, 3.071, -0.8753), (1.121, 3.065, -0.6641), (1.272, 3.059, -0.2179), (1.183, 3.055, 0.2823), (0.9211, 2.619, 0.7144), (0.4887, 2.615, 0.9659), (0.0, 2.613, 1.136), (0.0, 2.63, -1.163), (0.3541, 2.629, -1.101), (0.6511, 2.629, -0.9895), (0.9499, 2.628, -0.7622), (1.216, 2.627, -0.5057), (1.294, 2.625, -0.09827), (1.24, 2.624, 0.3446), (1.215, 4.659, -0.4859), (1.227, 4.698, -0.2456), (1.237, 4.614, 0.01404), (1.236, 4.23, -0.6877), (1.258, 4.155, 0.1715), (1.237, 3.851, -0.6388), (1.244, 3.671, -0.2575), (1.254, 3.882, 0.09523), (1.815, 4.066, 0.07996), (1.799, 3.922, -0.2521), (1.797, 4.087, -0.4881), (1.803, 4.271, 0.01274), (1.797, 4.282, -0.5895), (1.797, 4.475, -0.00612), (1.794, 4.559, -0.2428), (1.801, 4.544, -0.4272), (1.704, 4.51, -0.4091), (1.708, 4.57, -0.2399), (1.711, 4.477, -0.01151), (1.686, 4.263, -0.5685), (1.718, 4.257, 0.08031), (1.711, 4.049, -0.4958), (1.714, 3.907, -0.2487), (1.717, 4.007, 0.0438), (1.429, 3.987, 0.06371), (1.418, 3.776, -0.2574), (1.411, 3.957, -0.5314), (1.432, 4.217, 0.1242), (1.41, 4.222, -0.6503), (1.411, 4.548, -0.000579), (1.401, 4.621, -0.2456), (1.389, 4.591, -0.4734), (1.897, 4.066, 0.02974), (1.895, 3.951, -0.2489), (1.911, 4.105, -0.4978), (1.898, 4.252, 0.04704), (1.893, 4.258, -0.5079), (1.894, 4.483, 0.009857), (1.892, 4.544, -0.24), (1.889, 4.507, -0.4105), (2.289, 4.155, -0.02018), (2.287, 4.122, -0.2085), (2.286, 4.182, -0.436), (2.29, 4.375, 0.01492), (2.286, 4.275, -0.5271), (2.286, 4.511, -0.051), (2.284, 4.54, -0.2509), (2.281, 4.482, -0.4451), (0.8508, 2.023, 0.7311), (0.4706, 2.3, 0.9428), (0.0, 2.367, 1.066), (0.0, 2.183, -1.063), (0.4458, 2.153, -0.9705), (0.7787, 1.97, -0.8203), (0.996, 2.169, -0.7214), (1.242, 2.255, -0.4173), (1.314, 2.339, -0.02891), (1.222, 2.289, 0.3472), (0.6396, 1.761, 0.699), (0.4678, 1.915, 0.8622), (0.0, 2.009, 0.8903), (0.0, 1.955, -0.8642), (0.4139, 1.933, -0.9252), (0.6365, 1.789, -0.7996), (0.496, 1.517, 0.5215), (0.2951, 1.596, 0.5867), (0.0, 1.665, 0.5614), (0.0, 1.636, -0.5668), (0.2688, 1.575, -0.4968), (0.472, 1.501, -0.4485), (0.4701, 1.423, -0.05049), (0.3558, 1.501, 0.01054), (0.0, 1.599, -0.008544), (1.036, 1.704, 0.6391), (0.9934, 1.672, -0.5964), (1.117, 1.777, -0.5324), (1.248, 1.86, -0.2635), (1.305, 1.899, 0.02674), (1.267, 1.87, 0.334), (0.8137, 1.529, 0.5953), (0.7929, 1.511, -0.5624), (0.576, 1.342, 0.4415), (0.5596, 1.337, -0.2595), (0.5354, 1.299, -0.009076), (1.063, 1.45, 0.5888), (1.019, 1.434, -0.5337), (1.149, 1.49, -0.4739), (1.284, 1.531, -0.2282), (1.342, 1.551, 0.04889), (1.302, 1.536, 0.3191), (0.83, 1.358, 0.5477), (0.808, 1.348, -0.5019), (0.5812, 1.259, 0.4039), (0.5652, 1.258, -0.2187), (0.537, 1.235, -0.001624), (1.126, 1.027, 0.4506), (1.017, 1.025, -0.3802), (1.122, 1.036, -0.3359), (1.226, 1.035, -0.1546), (1.272, 1.035, 0.02548), (1.241, 1.034, 0.2123), (0.8667, 1.014, 0.4659), (0.8489, 1.012, -0.3566), (0.6399, 1.0, 0.346), (0.6571, 1.003, -0.1924), (0.6228, 0.993, 0.01882), (1.103, 0.9272, 0.4397), (0.996, 0.9258, -0.3295), (1.115, 0.9342, -0.2939), (1.219, 0.9332, -0.201), (1.241, 0.9339, -0.008858), (1.224, 0.9324, 0.2028), (0.885, 0.9165, 0.4719), (0.8212, 0.9151, -0.3106), (0.6701, 0.9056, 0.3101), (0.6883, 0.9076, -0.2587), (0.6567, 0.8998, 0.01471), (1.124, 0.8174, 0.3838), (1.007, 0.8158, -0.4155), (1.113, 0.8264, -0.3705), (1.209, 0.8251, -0.2185), (1.256, 0.826, -0.03564), (1.234, 0.8241, 0.1687), (0.8812, 0.804, 0.4129), (0.8358, 0.8021, -0.3916), (0.6929, 0.7902, 0.3046), (0.6532, 0.7926, -0.2362), (0.6375, 0.7829, 0.03339), (1.125, 0.6956, 0.319), (1.01, 0.6939, -0.4309), (1.122, 0.705, -0.3886), (1.219, 0.7037, -0.2215), (1.259, 0.7046, -0.07096), (1.249, 0.7027, 0.1463), (0.8889, 0.6815, 0.3758), (0.8302, 0.6795, -0.3852), (0.7092, 0.6669, 0.2892), (0.6823, 0.6695, -0.2545), (0.6725, 0.6592, 0.0003226), (1.045, 0.3321, 0.1113), (0.9611, 0.3312, -0.3231), (1.058, 0.3369, -0.2753), (1.114, 0.3362, -0.1986), (1.152, 0.3367, -0.1159), (1.131, 0.3357, 0.03565), (0.9028, 0.3144, 0.1579), (0.8421, 0.3239, -0.3102), (0.7639, 0.3175, 0.07404), (0.7686, 0.3188, -0.2244), (0.7329, 0.3135, -0.09435), (3.088, 4.372, -0.04629), (3.088, 4.303, -0.09866), (3.091, 4.303, -0.3358), (3.091, 4.313, -0.2222), (3.088, 4.414, -0.1041), (3.089, 4.367, -0.4078), (3.088, 4.408, -0.3352), (3.088, 4.415, -0.2367), (2.623, 4.181, -0.4345), (2.623, 4.243, -0.2053), (2.614, 4.488, -0.01546), (2.614, 4.221, 0.03603), (2.617, 4.373, -0.6076), (2.615, 4.495, -0.4604), (2.615, 4.515, -0.2482), (2.435, 4.179, -0.4555), (2.437, 4.178, -0.2251), (2.438, 4.513, -0.04405), (2.437, 4.392, 0.04096), (2.438, 4.205, -0.04851), (2.434, 4.372, -0.5771), (2.435, 4.495, -0.4816), (2.437, 4.516, -0.2683), (2.37, 4.166, -0.4119), (2.371, 4.163, -0.2018), (2.371, 4.493, -0.07347), (2.375, 4.373, -0.002287), (2.377, 4.18, -0.04078), (2.37, 4.287, -0.5553), (2.37, 4.475, -0.4515), (2.371, 4.525, -0.2759), (2.886, 4.484, -0.2443), (2.886, 4.468, -0.4084), (2.888, 4.374, -0.532), (2.885, 4.458, -0.03678), (2.893, 4.25, -0.211), (2.892, 4.226, -0.3883), (2.885, 4.251, -0.02441), (2.885, 4.363, 0.02656), (0.177, 6.218, 1.707), (0.3203, 6.188, 1.609), (0.0, 6.128, 1.76), (0.4994, 6.161, 1.476), (0.6518, 6.006, 1.452), (0.5608, 5.772, 1.426), (0.3265, 5.832, 1.529), (0.0, 5.728, 1.6), (0.0, 5.764, 1.6), (0.3265, 5.796, 1.529), (0.5608, 5.735, 1.426), (2.747, 4.482, -0.4351), (2.747, 4.5, -0.2463), (2.749, 4.373, -0.5709), (2.754, 4.246, -0.2081), (2.754, 4.203, -0.4121), (2.718, 4.473, -0.007561), (2.746, 4.253, 0.006677), (2.778, 4.364, 0.06307), (2.744, 4.43, 0.2659), (2.767, 4.378, 0.2891), (2.749, 4.312, 0.2707), (2.689, 4.427, 0.2984), (2.697, 4.39, 0.3238), (2.671, 4.315, 0.2788), (2.77, 4.411, 0.2191), (2.769, 4.321, 0.2233), (2.796, 4.378, 0.2402), (2.518, 4.389, 0.1789), (2.499, 4.262, 0.1101), (2.645, 4.277, 0.1555), (2.7, 4.288, 0.09769), (2.747, 4.369, 0.1224), (2.695, 4.432, 0.0852), (2.639, 4.465, 0.1413), (2.5, 4.458, 0.1049), (2.038, 7.108, -0.7782), (2.036, 6.872, -0.7954), (2.014, 6.649, -0.7454), (2.081, 7.159, -0.4356), (2.08, 6.962, -0.484), (2.035, 6.654, -0.3881), (2.125, 7.061, -0.7189), (2.166, 6.94, -0.7073), (2.16, 6.815, -0.6908), (2.167, 7.087, -0.5774), (2.207, 6.963, -0.5725), (2.195, 6.827, -0.5644), (1.035, 0.2664, 0.08774), (0.9501, 0.2655, -0.305), (1.044, 0.2707, -0.2744), (1.103, 0.2701, -0.208), (1.131, 0.2706, -0.1153), (1.112, 0.2697, 0.0233), (0.8988, 0.2597, 0.1283), (0.8373, 0.2588, -0.2932), (0.7667, 0.253, 0.06067), (0.7529, 0.2542, -0.2145), (0.7513, 0.2494, -0.09554), (1.037, 0.2295, 0.09222), (0.9484, 0.1798, -0.3168), (1.049, 0.1859, -0.2838), (1.131, 0.2125, -0.1992), (1.159, 0.2179, -0.1153), (1.14, 0.2247, 0.01432), (0.902, 0.2221, 0.1271), (0.8356, 0.1742, -0.3054), (0.7677, 0.2128, 0.07768), (0.754, 0.1971, -0.2071), (0.7371, 0.1992, -0.09564), (1.054, 0.201, 0.149), (0.9431, 0.04087, -0.2899), (1.055, 0.04256, -0.2595), (1.107, 0.04354, -0.1753), (1.142, 0.1355, -0.09303), (1.126, 0.1811, 0.03914), (0.902, 0.1951, 0.1511), (0.8406, 0.04171, -0.2703), (0.7775, 0.1787, 0.1036), (0.8002, 0.04169, -0.1808), (0.756, 0.1199, -0.07088), (1.064, 0.1801, 0.2511), (0.9467, 0.03691, 0.1039), (1.068, 0.03662, 0.1352), (1.131, 0.03841, 0.1772), (1.159, 0.06821, 0.2092), (1.14, 0.1387, 0.2441), (0.902, 0.1838, 0.2514), (0.8454, 0.03661, 0.1126), (0.7775, 0.1529, 0.2485), (0.754, 0.03827, 0.1552), (0.7387, 0.08286, 0.211), (1.068, 0.03868, -0.08924), (1.14, 0.1556, 0.1509), (1.064, 0.1893, 0.2094), (0.902, 0.1838, 0.2105), (0.7775, 0.1615, 0.1853), (0.7387, 0.1063, 0.08282), (1.131, 0.04077, -0.002631), (1.159, 0.1189, 0.07086), (0.9483, 0.03753, -0.1648), (0.754, 0.04121, -0.005403), (0.8454, 0.03806, -0.1512), (1.064, 0.1811, 0.3574), (0.9443, 0.03679, 0.273), (1.089, 0.03646, 0.2909), (1.147, 0.03852, 0.315), (1.181, 0.0979, 0.3334), (1.158, 0.1512, 0.3534), (0.8914, 0.1795, 0.3575), (0.8246, 0.03645, 0.278), (0.7627, 0.1574, 0.3559), (0.7241, 0.03835, 0.3024), (0.7167, 0.08712, 0.3344), (1.054, 0.1705, 0.4284), (0.9441, 0.03713, 0.4145), (1.084, 0.03682, 0.4174), (1.156, 0.03878, 0.4214), (1.187, 0.09821, 0.4244), (1.165, 0.1489, 0.4278), (0.8806, 0.1576, 0.4284), (0.8302, 0.03681, 0.4153), (0.764, 0.1568, 0.4282), (0.7274, 0.03862, 0.4193), (0.7101, 0.08795, 0.4246), (1.03, 0.1303, 0.5628), (0.9428, 0.03823, 0.5731), (1.079, 0.03804, 0.575), (1.123, 0.03924, 0.5774), (1.143, 0.06406, 0.559), (1.129, 0.1192, 0.5434), (0.8708, 0.1221, 0.5649), (0.8587, 0.03939, 0.5736), (0.7804, 0.124, 0.5683), (0.7642, 0.03914, 0.5761), (0.7536, 0.08183, 0.5794), (0.9435, 0.03891, 0.5013), (0.8701, 0.03864, 0.5019), (1.165, 0.1034, 0.5094), (1.14, 0.04024, 0.5069), (0.7314, 0.0951, 0.5095), (0.7769, 0.1563, 0.5124), (0.8837, 0.1505, 0.4834), (1.045, 0.161, 0.5126), (1.148, 0.1445, 0.512), (0.7453, 0.04011, 0.5052), (1.082, 0.03865, 0.5037), (0.9097, 0.1213, 0.5604), (0.8998, 0.03959, 0.5712)], [], [(0, 410, 412, 28, 4), (417, 410, 409, 411), (410, 417, 415, 412), (415, 414, 413, 412), (409, 2, 1, 411), (2, 3, 7, 6), (1, 2, 6, 5), (3, 0, 4, 7), (6, 7, 10, 9), (5, 6, 9, 8), (9, 10, 13, 12), (8, 9, 12, 11), (13, 10, 14, 15), (13, 15, 17, 16), (16, 17, 19, 18), (18, 19, 21, 20), (4, 26, 10, 7), (20, 21, 23, 22), (22, 23, 25, 24), (24, 25, 27, 26), (26, 27, 14, 10), (30, 29, 413, 414, 419), (418, 416, 32, 31), (412, 413, 29, 28), (419, 418, 31, 30), (26, 4, 28, 24), (31, 32, 37, 36), (29, 30, 35, 34), (30, 31, 36, 35), (28, 29, 34, 24), (24, 34, 38, 22), (36, 37, 41, 40), (34, 35, 39, 38), (35, 36, 40, 39), (40, 41, 45, 44), (38, 39, 43, 42), (22, 38, 42, 33), (39, 40, 44, 43), (18, 20, 51, 50), (12, 13, 48, 47), (13, 16, 49, 48), (16, 18, 50, 49), (11, 12, 47, 46), (50, 51, 57, 56), (48, 49, 55, 54), (46, 47, 53, 52), (49, 50, 56, 55), (47, 48, 54, 53), (56, 57, 63, 62), (54, 55, 61, 60), (52, 53, 59, 58), (55, 56, 62, 61), (53, 54, 60, 59), (62, 63, 69, 68), (60, 61, 67, 66), (58, 59, 65, 64), (61, 62, 68, 67), (59, 60, 66, 65), (68, 69, 75, 74), (66, 67, 73, 72), (64, 65, 71, 70), (67, 68, 74, 73), (65, 66, 72, 71), (74, 75, 81, 80), (72, 73, 79, 78), (70, 71, 77, 76), (73, 74, 80, 79), (71, 72, 78, 77), (80, 81, 87, 86), (78, 79, 85, 84), (76, 77, 83, 82), (79, 80, 86, 85), (77, 78, 84, 83), (86, 87, 93, 92), (84, 85, 91, 90), (82, 83, 89, 88), (85, 86, 92, 91), (83, 84, 90, 89), (92, 93, 99, 98), (90, 91, 97, 96), (88, 89, 95, 94), (91, 92, 98, 97), (89, 90, 96, 95), (98, 99, 105, 104), (96, 97, 103, 102), (94, 95, 101, 100), (97, 98, 104, 103), (95, 96, 102, 101), (104, 105, 111, 110), (102, 103, 109, 108), (100, 101, 107, 106), (103, 104, 110, 109), (101, 102, 108, 107), (110, 111, 117, 116), (108, 109, 115, 114), (106, 107, 113, 112), (109, 110, 116, 115), (107, 108, 114, 113), (116, 117, 123, 122), (114, 115, 121, 120), (112, 113, 119, 118), (115, 116, 122, 121), (113, 114, 120, 119), (122, 123, 129, 128), (120, 121, 127, 126), (118, 119, 125, 124), (121, 122, 128, 127), (119, 120, 126, 125), (51, 20, 130, 132), (57, 51, 132, 133), (63, 57, 133, 134), (20, 22, 33, 130), (129, 123, 139, 140), (123, 117, 138, 139), (99, 93, 131, 135), (105, 99, 135, 136), (111, 105, 445, 446), (138, 117, 447, 450), (63, 134, 75, 69), (81, 131, 93, 87), (140, 139, 42, 43), (131, 81, 75, 134), (136, 135, 133, 132), (138, 137, 130, 33), (139, 138, 33, 42), (137, 136, 132, 130), (135, 131, 134, 133), (124, 125, 145, 144), (128, 129, 149, 148), (125, 126, 146, 145), (43, 44, 142, 141), (140, 43, 141, 150), (126, 127, 147, 146), (129, 140, 150, 149), (127, 128, 148, 147), (44, 45, 143, 142), (145, 146, 156, 155), (141, 142, 152, 151), (149, 150, 160, 159), (146, 147, 157, 156), (142, 143, 153, 152), (150, 141, 151, 160), (147, 148, 158, 157), (144, 145, 155, 154), (148, 149, 159, 158), (152, 153, 163, 162), (160, 151, 161, 170), (157, 158, 168, 167), (154, 155, 165, 164), (158, 159, 169, 168), (155, 156, 166, 165), (151, 152, 162, 161), (159, 160, 170, 169), (156, 157, 167, 166), (168, 169, 179, 178), (165, 166, 176, 175), (161, 162, 172, 171), (169, 170, 180, 179), (166, 167, 177, 176), (162, 163, 173, 172), (170, 161, 171, 180), (167, 168, 178, 177), (164, 165, 175, 174), (176, 177, 187, 186), (172, 173, 183, 182), (180, 171, 181, 189), (177, 178, 188, 187), (174, 175, 185, 184), (175, 176, 186, 185), (171, 172, 182, 181), (184, 185, 194, 193), (185, 186, 195, 194), (181, 182, 191, 190), (186, 187, 196, 195), (182, 183, 192, 191), (189, 181, 190, 199), (187, 188, 197, 196), (190, 191, 201, 200), (198, 199, 209, 208), (195, 196, 206, 205), (191, 192, 202, 201), (199, 190, 200, 209), (196, 197, 207, 206), (193, 194, 204, 203), (197, 198, 208, 207), (194, 195, 205, 204), (209, 200, 210, 219), (206, 207, 217, 216), (203, 204, 214, 213), (207, 208, 218, 217), (204, 205, 215, 214), (200, 201, 211, 210), (208, 209, 219, 218), (205, 206, 216, 215), (201, 202, 212, 211), (179, 180, 222, 221), (188, 178, 220, 223), (198, 197, 225, 226), (189, 199, 227, 224), (178, 179, 221, 220), (197, 188, 223, 225), (199, 198, 226, 227), (180, 189, 224, 222), (251, 250, 237, 236), (239, 236, 235, 232), (238, 240, 231, 233), (244, 245, 242, 243), (247, 244, 243, 240), (236, 237, 234, 235), (243, 242, 229, 228), (250, 249, 238, 237), (245, 246, 241, 242), (246, 248, 239, 241), (237, 238, 233, 234), (241, 239, 232, 230), (248, 251, 236, 239), (249, 247, 240, 238), (242, 241, 230, 229), (240, 243, 228, 231), (226, 225, 246, 245), (221, 222, 249, 250), (223, 220, 251, 248), (224, 227, 244, 247), (222, 224, 247, 249), (227, 226, 245, 244), (225, 223, 248, 246), (220, 221, 250, 251), (234, 233, 257, 258), (228, 229, 253, 252), (235, 234, 258, 259), (231, 228, 252, 255), (232, 235, 259, 256), (230, 232, 256, 254), (229, 230, 254, 253), (233, 231, 255, 257), (257, 255, 263, 265), (255, 252, 260, 263), (258, 257, 265, 266), (259, 258, 266, 267), (252, 253, 261, 260), (256, 259, 267, 264), (254, 256, 264, 262), (253, 254, 262, 261), (210, 211, 269, 268), (218, 219, 277, 276), (215, 216, 274, 273), (211, 212, 270, 269), (219, 210, 268, 277), (216, 217, 275, 274), (213, 214, 272, 271), (217, 218, 276, 275), (214, 215, 273, 272), (272, 273, 283, 282), (269, 270, 280, 279), (271, 272, 282, 281), (268, 269, 279, 278), (281, 282, 288, 287), (278, 279, 285, 284), (282, 283, 289, 288), (279, 280, 286, 285), (284, 285, 291, 290), (288, 289, 290, 291), (285, 286, 292, 291), (287, 288, 291, 292), (273, 274, 295, 294), (268, 278, 299, 293), (278, 284, 301, 299), (284, 290, 303, 301), (277, 268, 293, 298), (274, 275, 296, 295), (290, 289, 302, 303), (275, 276, 297, 296), (289, 283, 300, 302), (283, 273, 294, 300), (276, 277, 298, 297), (295, 296, 307, 306), (302, 300, 311, 313), (300, 294, 305, 311), (296, 297, 308, 307), (301, 303, 314, 312), (293, 299, 310, 304), (297, 298, 309, 308), (303, 302, 313, 314), (294, 295, 306, 305), (299, 301, 312, 310), (298, 293, 304, 309), (308, 309, 320, 319), (314, 313, 324, 325), (305, 306, 317, 316), (310, 312, 323, 321), (309, 304, 315, 320), (306, 307, 318, 317), (313, 311, 322, 324), (311, 305, 316, 322), (307, 308, 319, 318), (312, 314, 325, 323), (304, 310, 321, 315), (324, 322, 333, 335), (322, 316, 327, 333), (318, 319, 330, 329), (323, 325, 336, 334), (315, 321, 332, 326), (319, 320, 331, 330), (325, 324, 335, 336), (316, 317, 328, 327), (321, 323, 334, 332), (320, 315, 326, 331), (317, 318, 329, 328), (330, 331, 342, 341), (336, 335, 346, 347), (327, 328, 339, 338), (332, 334, 345, 343), (331, 326, 337, 342), (328, 329, 340, 339), (335, 333, 344, 346), (333, 327, 338, 344), (329, 330, 341, 340), (334, 336, 347, 345), (326, 332, 343, 337), (344, 338, 349, 355), (340, 341, 352, 351), (345, 347, 358, 356), (337, 343, 354, 348), (341, 342, 353, 352), (347, 346, 357, 358), (338, 339, 350, 349), (343, 345, 356, 354), (342, 337, 348, 353), (339, 340, 351, 350), (346, 344, 355, 357), (358, 357, 368, 369), (349, 350, 361, 360), (354, 356, 367, 365), (353, 348, 359, 364), (350, 351, 362, 361), (357, 355, 366, 368), (355, 349, 360, 366), (351, 352, 363, 362), (356, 358, 369, 367), (348, 354, 365, 359), (352, 353, 364, 363), (426, 423, 405, 407), (372, 375, 376, 377, 373), (408, 407, 371, 370), (407, 405, 373, 371), (401, 404, 374, 377), (371, 373, 377, 374, 370), (423, 424, 406, 405), (422, 420, 402, 403), (421, 425, 404, 401), (403, 402, 376, 375), (379, 381, 389, 386), (378, 379, 386, 385), (380, 384, 392, 387), (382, 378, 385, 390), (384, 383, 391, 392), (383, 382, 390, 391), (390, 385, 393, 398), (392, 391, 399, 400), (391, 390, 398, 399), (386, 389, 397, 394), (389, 388, 396, 397), (388, 387, 395, 396), (385, 386, 394, 393), (387, 392, 400, 395), (405, 406, 372, 373), (420, 421, 401, 402), (427, 426, 407, 408), (425, 427, 408, 404), (424, 422, 403, 406), (406, 403, 375, 372), (402, 401, 377, 376), (404, 408, 370, 374), (261, 394, 397, 260), (262, 393, 394, 261), (265, 395, 400, 266), (264, 398, 393, 262), (266, 400, 399, 267), (263, 396, 395, 265), (260, 397, 396, 263), (267, 399, 398, 264), (409, 410, 0, 3, 2), (378, 382, 422, 424), (383, 384, 421, 420), (384, 380, 425, 421), (382, 383, 420, 422), (379, 378, 424, 423), (381, 379, 423, 426), (430, 429, 432, 433), (429, 428, 431, 432), (428, 429, 436, 434), (429, 430, 435, 436), (444, 431, 428, 443), (443, 428, 434, 442), (442, 434, 436, 441), (441, 436, 435, 440), (440, 435, 430, 439), (439, 430, 433, 438), (438, 433, 432, 437), (437, 432, 431, 444), (389, 438, 437, 388), (381, 439, 438, 389), (426, 440, 439, 381), (427, 441, 440, 426), (425, 442, 441, 427), (380, 443, 442, 425), (387, 444, 443, 380), (388, 437, 444, 387), (449, 450, 456, 455), (445, 448, 454, 451), (117, 111, 446, 447), (136, 137, 449, 448), (105, 136, 448, 445), (137, 138, 450, 449), (452, 451, 454, 455), (453, 452, 455, 456), (447, 446, 452, 453), (450, 447, 453, 456), (448, 449, 455, 454), (446, 445, 451, 452), (361, 362, 460, 459), (368, 366, 464, 466), (366, 360, 458, 464), (362, 363, 461, 460), (367, 369, 467, 465), (359, 365, 463, 457), (363, 364, 462, 461), (369, 368, 466, 467), (360, 361, 459, 458), (365, 367, 465, 463), (364, 359, 457, 462), (459, 460, 471, 470), (466, 464, 475, 477), (464, 458, 469, 475), (460, 461, 472, 471), (465, 467, 478, 476), (457, 463, 474, 468), (461, 462, 473, 472), (467, 466, 477, 478), (458, 459, 470, 469), (463, 465, 476, 474), (462, 457, 468, 473), (472, 473, 484, 483), (478, 477, 488, 489), (469, 470, 481, 480), (474, 476, 487, 485), (473, 468, 479, 484), (470, 471, 482, 481), (477, 475, 486, 488), (475, 469, 480, 486), (471, 472, 483, 482), (476, 478, 489, 487), (468, 474, 485, 479), (510, 511, 497, 499), (511, 509, 491, 497), (507, 508, 494, 493), (505, 506, 500, 498), (503, 504, 496, 490), (508, 502, 495, 494), (506, 510, 499, 500), (509, 501, 492, 491), (504, 505, 498, 496), (502, 503, 490, 495), (501, 507, 493, 492), (489, 488, 510, 506), (481, 482, 507, 501), (482, 483, 508, 507), (480, 481, 501, 509), (488, 486, 511, 510), (479, 485, 504, 503), (485, 487, 505, 504), (487, 489, 506, 505), (483, 484, 502, 508), (484, 479, 503, 502), (486, 480, 509, 511), (494, 495, 517, 516), (500, 499, 521, 522), (491, 492, 514, 513), (496, 498, 520, 518), (495, 490, 512, 517), (492, 493, 515, 514), (499, 497, 519, 521), (497, 491, 513, 519), (493, 494, 516, 515), (498, 500, 522, 520), (490, 496, 518, 512), (522, 521, 532, 533), (513, 514, 525, 524), (518, 520, 531, 529), (517, 512, 523, 528), (514, 515, 526, 525), (521, 519, 530, 532), (519, 513, 524, 530), (515, 516, 527, 526), (520, 522, 533, 531), (512, 518, 529, 523), (516, 517, 528, 527), (546, 545, 535, 557), (548, 547, 538, 537), (550, 549, 544, 542), (552, 551, 556, 534), (547, 553, 539, 538), (549, 554, 543, 544), (545, 555, 536, 535), (551, 550, 542, 540), (553, 552, 534, 539), (555, 548, 537, 536), (554, 546, 541, 543), (532, 530, 546, 554), (525, 526, 548, 555), (528, 523, 552, 553), (529, 531, 550, 551), (524, 525, 555, 545), (533, 532, 554, 549), (527, 528, 553, 547), (523, 529, 551, 552), (531, 533, 549, 550), (526, 527, 547, 548), (530, 524, 545, 546), (538, 539, 534, 537), (535, 536, 537, 534), (535, 534, 556, 557), (542, 544, 543, 541, 540), (551, 540, 541, 546), (551, 546, 557, 556)])
me_plane.polygons.foreach_set('use_smooth', [True] * 525)
me_plane.use_remesh_preserve_volume = False
me_plane.use_remesh_preserve_attributes = False
me_plane.use_mirror_vertex_groups = False
me_plane.update()

# ---- objects
ob_plane_009 = bpy.data.objects.new('Plane.009', me_plane_010)
ob_cube = bpy.data.objects.new('Cube', me_cube)
ob_plane_008 = bpy.data.objects.new('Plane.008', me_plane_009)
ob_plane_007 = bpy.data.objects.new('Plane.007', me_plane_008)
ob_plane_006 = bpy.data.objects.new('Plane.006', me_plane_007)
ob_plane_005 = bpy.data.objects.new('Plane.005', me_plane_005)
ob_plane_004 = bpy.data.objects.new('Plane.004', me_plane_004)
ob_plane_003 = bpy.data.objects.new('Plane.003', me_plane_003)
ob_plane_002 = bpy.data.objects.new('Plane.002', me_plane_002)
ob_plane_001 = bpy.data.objects.new('Plane.001', me_plane_001)
ob_plane = bpy.data.objects.new('Plane', me_plane)

# ---- transforms, parenting, visibility, modifiers, constraints
ob_plane_009.location = (0.0, 0.0, 0.0)
ob_plane_009.rotation_euler = (1.571, 0.0, 0.0)
ob_plane_009.lineart.crease_threshold = 0.0
_m = ob_plane_009.modifiers.new('Subsurf', 'SUBSURF')
_m.uv_smooth = 'PRESERVE_CORNERS'
_m.quality = 1
_m.levels = 0
_m.render_levels = 1
ob_cube.location = (0.0, 0.0, 0.0)
ob_cube.lineart.crease_threshold = 0.0
ob_plane_008.location = (0.0, 0.0, 0.0)
ob_plane_008.rotation_euler = (1.571, 0.0, 0.0)
ob_plane_008.lineart.crease_threshold = 0.0
_m = ob_plane_008.modifiers.new('Subsurf', 'SUBSURF')
_m.uv_smooth = 'PRESERVE_CORNERS'
_m.quality = 1
_m.levels = 0
_m.render_levels = 1
ob_plane_007.location = (0.0, 0.0, 0.0)
ob_plane_007.rotation_euler = (1.571, 0.0, 0.0)
ob_plane_007.lineart.crease_threshold = 0.0
_m = ob_plane_007.modifiers.new('Subsurf', 'SUBSURF')
_m.uv_smooth = 'PRESERVE_CORNERS'
_m.quality = 1
_m.levels = 0
_m.render_levels = 1
ob_plane_006.location = (0.0, 0.0, 0.0)
ob_plane_006.rotation_euler = (1.571, 0.0, 0.0)
ob_plane_006.lineart.crease_threshold = 0.0
_m = ob_plane_006.modifiers.new('Subsurf', 'SUBSURF')
_m.uv_smooth = 'PRESERVE_CORNERS'
_m.quality = 2
_m.levels = 0
ob_plane_005.location = (0.0, 0.0, 0.0)
ob_plane_005.rotation_euler = (1.571, 0.0, 0.0)
ob_plane_005.lineart.crease_threshold = 0.0
_m = ob_plane_005.modifiers.new('Subsurf', 'SUBSURF')
_m.uv_smooth = 'PRESERVE_CORNERS'
_m.quality = 1
_m.levels = 0
_m.render_levels = 1
ob_plane_004.location = (0.0, 0.0, 0.0)
ob_plane_004.rotation_euler = (1.571, 0.0, 0.0)
ob_plane_004.lineart.crease_threshold = 0.0
_m = ob_plane_004.modifiers.new('Subsurf', 'SUBSURF')
_m.uv_smooth = 'PRESERVE_CORNERS'
_m.quality = 1
_m.levels = 0
_m.render_levels = 1
ob_plane_003.location = (0.0, 0.0, 0.0)
ob_plane_003.rotation_euler = (1.571, 0.0, 0.0)
ob_plane_003.lineart.crease_threshold = 0.0
_m = ob_plane_003.modifiers.new('Mirror', 'MIRROR')
_m.use_clip = True
_m = ob_plane_003.modifiers.new('Subsurf', 'SUBSURF')
_m.uv_smooth = 'PRESERVE_CORNERS'
_m.quality = 1
_m.levels = 0
_m.render_levels = 1
ob_plane_002.location = (0.0, 0.0, 0.0)
ob_plane_002.rotation_euler = (1.571, 0.0, 0.0)
ob_plane_002.lineart.crease_threshold = 0.0
_m = ob_plane_002.modifiers.new('Mirror', 'MIRROR')
_m.use_clip = True
_m = ob_plane_002.modifiers.new('Subsurf', 'SUBSURF')
_m.uv_smooth = 'PRESERVE_CORNERS'
_m.quality = 2
_m.levels = 0
ob_plane_001.location = (0.0, 0.0, 0.0)
ob_plane_001.rotation_euler = (1.571, 0.0, 0.0)
ob_plane_001.lineart.crease_threshold = 0.0
_m = ob_plane_001.modifiers.new('Mirror', 'MIRROR')
_m.use_clip = True
_m = ob_plane_001.modifiers.new('Subsurf', 'SUBSURF')
_m.uv_smooth = 'PRESERVE_CORNERS'
_m.quality = 2
_m.levels = 0
ob_plane.location = (0.0, 0.0, 0.0)
ob_plane.rotation_euler = (1.571, 0.0, 0.0)
ob_plane.lineart.crease_threshold = 0.0
_m = ob_plane.modifiers.new('Mirror', 'MIRROR')
_m.use_clip = True
_m = ob_plane.modifiers.new('Subsurf', 'SUBSURF')
_m.uv_smooth = 'PRESERVE_CORNERS'
_m.quality = 1
_m.levels = 0
_m.render_levels = 1

# ---- collection membership
col_collection_1.objects.link(ob_plane_009)
col_collection_1.objects.link(ob_cube)
col_collection_1.objects.link(ob_plane_008)
col_collection_1.objects.link(ob_plane_007)
col_collection_1.objects.link(ob_plane_006)
col_collection_1.objects.link(ob_plane_005)
col_collection_1.objects.link(ob_plane_004)
col_collection_1.objects.link(ob_plane_003)
col_collection_1.objects.link(ob_plane_002)
col_collection_1.objects.link(ob_plane_001)
col_collection_1.objects.link(ob_plane)

# ---- scene / render settings (as saved in the file)
scene.frame_start = 1; scene.frame_end = 250; scene.frame_set(1)
scene.render.engine = 'BLENDER_EEVEE_NEXT'
scene.render.resolution_percentage = 50
scene.render.dither_intensity = 0.0
scene.cycles.use_denoising = False
scene.cycles.samples = 128
scene.cycles.sampling_pattern = 'TABULATED_SOBOL'
scene.cycles.use_adaptive_sampling = False
scene.cycles.use_light_tree = False
scene.cycles.blur_glossy = 0.0
scene.cycles.sample_clamp_indirect = 0.0
scene.view_settings.view_transform = 'Standard'
bpy.context.view_layer.update()

# ---- added for rendering (the .blend has no active camera and no usable light): camera, sun
cam_auto = bpy.data.cameras.new('AutoCamera')
cam_auto.lens = 50.0
cam_auto.sensor_width = 36.0
cam_auto.clip_end = 1000.0
ob_auto_camera = bpy.data.objects.new('AutoCamera', cam_auto)
scene.collection.objects.link(ob_auto_camera)
ob_auto_camera.location = (11.981, -14.3204, 14.3988)
ob_auto_camera.rotation_euler = (1.09748, -7.21219e-08, 0.694738)
scene.camera = ob_auto_camera
light_auto_sun = bpy.data.lights.new('AutoSun', 'SUN')
light_auto_sun.energy = 3.0
light_auto_sun.angle = 0.0523599
ob_auto_sun = bpy.data.objects.new('AutoSun', light_auto_sun)
scene.collection.objects.link(ob_auto_sun)
ob_auto_sun.rotation_euler = (0.872665, 0.174533, 0.523599)
bpy.context.view_layer.update()
